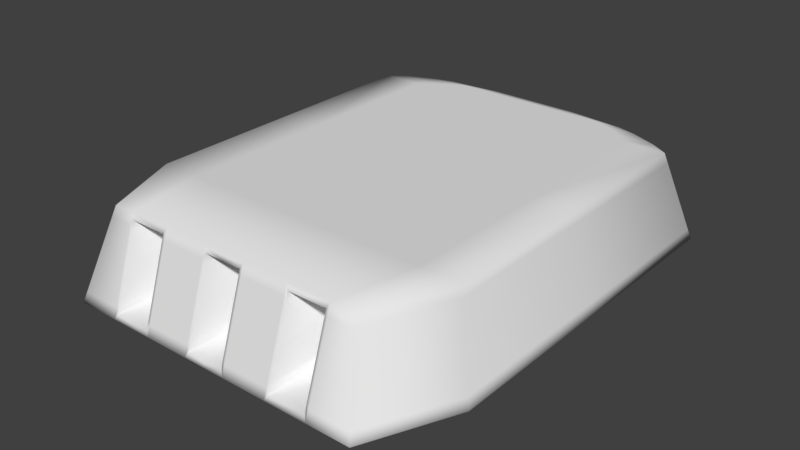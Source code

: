 # Source: bigTurret00.blend  (saved by Blender 2.78.0; exported with 4.5.12 LTS)
import bpy
from mathutils import Matrix  # noqa: F401  (used for matrix-valued properties, if any)

bpy.ops.wm.read_factory_settings(use_empty=True)
scene = bpy.context.scene
scene.name = 'Scene'

# ---- collections
col_collection_1 = bpy.data.collections.new('Collection 1'); scene.collection.children.link(col_collection_1)

# ---- world
world_world = bpy.data.worlds.new('World'); scene.world = world_world
world_world.color = (0.05088, 0.05088, 0.05088)
world_world.use_sun_shadow = False
world_world.sun_shadow_jitter_overblur = 0.0
world_world.cycles.sampling_method = 'MANUAL'

# ---- meshes
me_plane_001 = bpy.data.meshes.new('Plane.001')
me_plane_001.from_pydata([(0.2698, 0.6052, 0.3023), (0.3135, 0.6721, 0.07061), (0.3873, 0.5617, 0.3023), (0.3198, 0.5907, 0.3023), (0.3717, 0.6552, 0.07061), (0.4501, 0.6216, 0.07061), (0.118, 0.6197, 0.3023), (0.1372, 0.6889, 0.07061), (0.4344, 0.5327, 0.3023), (0.3465, -0.4878, 0.3023), (0.5049, 0.5879, 0.07061), (0.4027, -0.5668, 0.07061), (0.3714, 0.3941, 0.07061), (0.3714, -0.3487, 0.07061), (0.3714, 0.3941, -4.172e-07), (0.3714, -0.3487, -4.172e-07), (0.4506, -0.2896, 0.2491), (0.4425, -0.2825, 0.2757), (0.3714, -0.2559, -4.172e-07), (0.3714, -0.2559, 0.07061), (0.5049, -0.3376, 0.07061), (0.4344, -0.2753, 0.3023), (0.0912, 0.6276, 0.2757), (0.09287, 0.6356, 0.2491), (0.4506, 0.5454, 0.2491), (0.4425, 0.539, 0.2757), (0.4017, 0.5754, 0.2491), (0.3945, 0.5686, 0.2757), (0.1914, 0.5728, 0.07061), (0.3414, 0.6011, 0.07061), (0.1579, 0.3941, -4.172e-07), (0.2817, 0.3941, -4.172e-07), (0.1579, -0.3487, -4.172e-07), (0.2817, -0.3487, -4.172e-07), (0.2425, 0.5907, 0.3023), (0.136, 0.5907, 0.3023), (0.2938, 0.5617, 0.3023), (0.1647, 0.5617, 0.3023), (0.05019, 0.6197, 0.3023), (0.08953, 0.6197, 0.3023), (0.05833, 0.6889, 0.07061), (0.1041, 0.6889, 0.07061), (0.1847, 0.5327, 0.3023), (0.3295, 0.5327, 0.3023), (0.1836, -0.4927, 0.2881), (0.2833, -0.4927, 0.2881), (0.2147, 0.5391, 0.07061), (0.383, 0.5674, 0.07061), (0.1836, -0.562, 0.08481), (0.2833, -0.562, 0.08481), (0.1579, 0.3941, 0.07061), (0.2817, 0.3941, 0.07061), (0.1579, -0.3487, 0.07061), (0.2817, -0.3487, 0.07061), (0.158, 0.6064, 0.07061), (0.2819, 0.6347, 0.07061), (0.2046, 0.6052, 0.3023), (0.1147, 0.6052, 0.3023), (0.1333, 0.6233, 0.07061), (0.2378, 0.6516, 0.07061), (0.1847, -0.2753, 0.3023), (0.3295, -0.2753, 0.3023), (0.04989, -0.3487, -4.172e-07), (0.04989, 0.3941, -4.172e-07), (0.04989, -0.3487, 0.07061), (0.04989, 0.3941, 0.07061), (0.04989, -0.562, 0.08481), (0.04989, 0.5114, 0.07061), (0.04989, -0.4927, 0.2881), (0.04989, 0.5327, 0.3023), (0.04989, 0.6889, 0.07061), (0.04989, 0.6197, 0.3023), (0.04989, 0.5617, 0.3023), (0.04989, 0.5907, 0.3023), (0.04989, 0.5462, 0.07061), (0.04989, 0.5818, 0.07061), (0.04989, 0.6052, 0.3023), (0.04989, 0.6008, 0.07061), (0.04989, -0.2753, 0.3023), (0.1202, 0.6276, 0.2757), (0.1224, 0.6356, 0.2491), (0.2748, 0.6129, 0.2757), (0.2798, 0.6205, 0.2491), (0.3317, 0.6055, 0.2491), (0.3257, 0.5981, 0.2757), (0.1768, -0.4878, 0.3023), (0.2901, -0.4878, 0.3023), (0.1768, -0.5668, 0.07061), (0.2901, -0.5668, 0.07061), (0.05668, -0.4878, 0.3023), (0.05668, -0.5668, 0.07061), (0.1836, -0.3225, 0.2881), (0.2833, -0.3225, 0.2881), (0.1836, -0.3918, 0.08481), (0.2833, -0.3918, 0.08481), (0.04989, -0.3918, 0.08481), (0.04989, -0.3225, 0.2881), (0.2848, 0.6282, 0.2225), (0.2985, 0.649, 0.1504), (0.3376, 0.6129, 0.2225), (0.3538, 0.633, 0.1504), (0.4089, 0.5823, 0.2225), (0.4285, 0.6009, 0.1504), (0.1306, 0.6651, 0.1504), (0.1246, 0.6435, 0.2225), (0.4587, 0.5517, 0.2225), (0.4807, 0.5689, 0.1504), (0.3658, -0.5149, 0.2228), (0.3835, -0.5397, 0.1501), (0.4807, -0.3161, 0.1504), (0.4587, -0.2968, 0.2225), (0.05553, 0.6651, 0.1504), (0.05299, 0.6435, 0.2225), (0.09906, 0.6651, 0.1504), (0.09454, 0.6435, 0.2225), (0.2833, -0.5149, 0.2228), (0.2833, -0.5397, 0.1501), (0.1768, -0.5397, 0.1501), (0.1768, -0.5149, 0.2228), (0.04989, 0.6435, 0.2225), (0.04989, 0.6651, 0.1504), (0.05668, -0.5149, 0.2228), (0.05668, -0.5397, 0.1501), (0.1836, -0.5149, 0.2228), (0.1836, -0.5397, 0.1501), (0.2901, -0.5149, 0.2228), (0.2901, -0.5397, 0.1501), (0.04989, -0.5149, 0.2228), (0.04989, -0.5397, 0.1501), (0.2833, -0.3924, 0.1579), (0.2833, -0.3676, 0.2306), (0.1836, -0.3924, 0.1579), (0.1836, -0.3676, 0.2306), (0.04989, -0.3924, 0.1579), (0.04989, -0.3676, 0.2306), (0.3594, -0.5059, 0.2493), (0.3529, -0.4969, 0.2758), (0.2901, -0.4969, 0.2758), (0.2901, -0.5059, 0.2493), (0.05206, 0.6356, 0.2491), (0.05112, 0.6276, 0.2757), (0.04989, 0.6356, 0.2491), (0.04989, 0.6276, 0.2757), (0.2833, -0.5075, 0.2446), (0.2833, -0.5001, 0.2664), (0.2833, -0.3401, 0.271), (0.2833, -0.3552, 0.2518), (0.1768, -0.5059, 0.2493), (0.1768, -0.4969, 0.2758), (0.05668, -0.4969, 0.2758), (0.05668, -0.5059, 0.2493), (0.1836, -0.5075, 0.2446), (0.1836, -0.5001, 0.2664), (0.04989, -0.5001, 0.2664), (0.04989, -0.5075, 0.2446), (0.1836, -0.3552, 0.2518), (0.1836, -0.3401, 0.271), (0.04989, -0.3401, 0.271), (0.04989, -0.3552, 0.2518), (0.4733, -0.3097, 0.1745), (0.466, -0.3032, 0.1985), (0.3717, -0.5232, 0.1986), (0.3776, -0.5315, 0.1743), (0.2894, 0.6352, 0.1985), (0.2939, 0.6421, 0.1745), (0.1286, 0.6579, 0.1745), (0.1266, 0.6507, 0.1985), (0.09755, 0.6579, 0.1745), (0.09604, 0.6507, 0.1985), (0.343, 0.6196, 0.1985), (0.3484, 0.6263, 0.1745), (0.4154, 0.5885, 0.1985), (0.422, 0.5947, 0.1745), (0.466, 0.5574, 0.1985), (0.4733, 0.5632, 0.1745), (0.1836, -0.5232, 0.1986), (0.1836, -0.5315, 0.1743), (0.1836, -0.389, 0.1838), (0.1836, -0.3807, 0.208), (0.05468, 0.6579, 0.1745), (0.05384, 0.6507, 0.1985), (0.2901, -0.5232, 0.1986), (0.2901, -0.5315, 0.1743), (0.04989, 0.6507, 0.1985), (0.04989, 0.6579, 0.1745), (0.1768, -0.5315, 0.1743), (0.1768, -0.5232, 0.1986), (0.05668, -0.5232, 0.1986), (0.05668, -0.5315, 0.1743), (0.2833, -0.5232, 0.1986), (0.2833, -0.5315, 0.1743), (0.04989, -0.5232, 0.1986), (0.04989, -0.5315, 0.1743), (0.2833, -0.389, 0.1838), (0.2833, -0.3807, 0.208), (0.04989, -0.389, 0.1838), (0.04989, -0.3807, 0.208), (0.3035, 0.6567, 0.1238), (0.3085, 0.6644, 0.09721), (0.135, 0.681, 0.09721), (0.1328, 0.673, 0.1238), (0.3598, 0.6404, 0.1238), (0.3657, 0.6478, 0.09721), (0.4357, 0.6078, 0.1238), (0.4429, 0.6147, 0.09721), (0.4887, 0.5752, 0.1238), (0.4968, 0.5815, 0.09721), (0.1024, 0.681, 0.09721), (0.1007, 0.673, 0.1238), (0.4887, -0.3233, 0.1238), (0.4968, -0.3304, 0.09721), (0.3899, -0.5488, 0.1236), (0.3963, -0.5578, 0.0971), (0.2901, -0.5488, 0.1236), (0.2901, -0.5578, 0.0971), (0.0574, 0.681, 0.09721), (0.05646, 0.673, 0.1238), (0.04989, 0.681, 0.09721), (0.04989, 0.673, 0.1238), (0.2833, -0.5471, 0.1283), (0.2833, -0.5546, 0.1066), (0.2833, -0.3958, 0.1335), (0.2833, -0.3956, 0.1091), (0.1836, -0.5546, 0.1066), (0.1836, -0.5471, 0.1283), (0.1768, -0.5488, 0.1236), (0.1768, -0.5578, 0.0971), (0.05668, -0.5488, 0.1236), (0.05668, -0.5578, 0.0971), (0.04989, -0.5471, 0.1283), (0.04989, -0.5546, 0.1066), (0.1836, -0.3956, 0.1091), (0.1836, -0.3958, 0.1335), (0.04989, -0.3958, 0.1335), (0.04989, -0.3956, 0.1091), (0.4344, 0.1287, 0.3023), (0.5049, 0.1252, 0.07061), (0.3714, 0.06909, 0.07061), (0.3714, 0.06909, -4.172e-07), (0.1847, 0.1287, 0.3023), (0.3295, 0.1287, 0.3023), (0.04989, 0.1287, 0.3023), (0.4425, 0.1283, 0.2757), (0.4506, 0.1279, 0.2491), (0.4587, 0.1275, 0.2225), (0.4807, 0.1264, 0.1504), (0.466, 0.1271, 0.1985), (0.4733, 0.1267, 0.1745), (0.4968, 0.1256, 0.09721), (0.4887, 0.126, 0.1238), (-0.2698, 0.6052, 0.3023), (-0.3135, 0.6721, 0.07061), (-0.3873, 0.5617, 0.3023), (-0.3198, 0.5907, 0.3023), (-0.3717, 0.6552, 0.07061), (-0.4501, 0.6216, 0.07061), (-0.118, 0.6197, 0.3023), (-0.1372, 0.6889, 0.07061), (-0.4344, 0.5327, 0.3023), (-0.3465, -0.4878, 0.3023), (-0.5049, 0.5879, 0.07061), (-0.4027, -0.5668, 0.07061), (-0.3714, 0.3941, 0.07061), (-0.3714, -0.3487, 0.07061), (-0.3714, 0.3941, -4.172e-07), (-0.3714, -0.3487, -4.172e-07), (-0.4506, -0.2896, 0.2491), (-0.4425, -0.2825, 0.2757), (-0.3714, -0.2559, -4.172e-07), (-0.3714, -0.2559, 0.07061), (-0.5049, -0.3376, 0.07061), (-0.4344, -0.2753, 0.3023), (-0.0912, 0.6276, 0.2757), (-0.09287, 0.6356, 0.2491), (-0.4506, 0.5454, 0.2491), (-0.4425, 0.539, 0.2757), (-0.4017, 0.5754, 0.2491), (-0.3945, 0.5686, 0.2757), (-0.1914, 0.5728, 0.07061), (-0.3414, 0.6011, 0.07061), (-0.1579, 0.3941, -4.172e-07), (-0.2817, 0.3941, -4.172e-07), (-0.1579, -0.3487, -4.172e-07), (-0.2817, -0.3487, -4.172e-07), (-0.2425, 0.5907, 0.3023), (-0.136, 0.5907, 0.3023), (-0.2938, 0.5617, 0.3023), (-0.1647, 0.5617, 0.3023), (-0.05019, 0.6197, 0.3023), (-0.08953, 0.6197, 0.3023), (-0.05833, 0.6889, 0.07061), (-0.1041, 0.6889, 0.07061), (-0.1847, 0.5327, 0.3023), (-0.3295, 0.5327, 0.3023), (-0.1836, -0.4927, 0.2881), (-0.2833, -0.4927, 0.2881), (-0.2147, 0.5391, 0.07061), (-0.383, 0.5674, 0.07061), (-0.1836, -0.562, 0.08481), (-0.2833, -0.562, 0.08481), (-0.1579, 0.3941, 0.07061), (-0.2817, 0.3941, 0.07061), (-0.1579, -0.3487, 0.07061), (-0.2817, -0.3487, 0.07061), (-0.158, 0.6064, 0.07061), (-0.2819, 0.6347, 0.07061), (-0.2046, 0.6052, 0.3023), (-0.1147, 0.6052, 0.3023), (-0.1333, 0.6233, 0.07061), (-0.2378, 0.6516, 0.07061), (-0.1847, -0.2753, 0.3023), (-0.3295, -0.2753, 0.3023), (-0.04989, -0.3487, -4.172e-07), (-0.04989, 0.3941, -4.172e-07), (-0.04989, -0.3487, 0.07061), (-0.04989, 0.3941, 0.07061), (-0.04989, -0.562, 0.08481), (-0.04989, 0.5114, 0.07061), (-0.04989, -0.4927, 0.2881), (-0.04989, 0.5327, 0.3023), (-0.04989, 0.6889, 0.07061), (-0.04989, 0.6197, 0.3023), (-0.04989, 0.5617, 0.3023), (-0.04989, 0.5907, 0.3023), (-0.04989, 0.5462, 0.07061), (-0.04989, 0.5818, 0.07061), (-0.04989, 0.6052, 0.3023), (-0.04989, 0.6008, 0.07061), (-0.04989, -0.2753, 0.3023), (-0.1202, 0.6276, 0.2757), (-0.1224, 0.6356, 0.2491), (-0.2748, 0.6129, 0.2757), (-0.2798, 0.6205, 0.2491), (-0.3317, 0.6055, 0.2491), (-0.3257, 0.5981, 0.2757), (-0.1768, -0.4878, 0.3023), (-0.2901, -0.4878, 0.3023), (-0.1768, -0.5668, 0.07061), (-0.2901, -0.5668, 0.07061), (-0.05668, -0.4878, 0.3023), (-0.05668, -0.5668, 0.07061), (-0.1836, -0.3225, 0.2881), (-0.2833, -0.3225, 0.2881), (-0.1836, -0.3918, 0.08481), (-0.2833, -0.3918, 0.08481), (-0.04989, -0.3918, 0.08481), (-0.04989, -0.3225, 0.2881), (-0.2848, 0.6282, 0.2225), (-0.2985, 0.649, 0.1504), (-0.3376, 0.6129, 0.2225), (-0.3538, 0.633, 0.1504), (-0.4089, 0.5823, 0.2225), (-0.4285, 0.6009, 0.1504), (-0.1306, 0.6651, 0.1504), (-0.1246, 0.6435, 0.2225), (-0.4587, 0.5517, 0.2225), (-0.4807, 0.5689, 0.1504), (-0.3658, -0.5149, 0.2228), (-0.3835, -0.5397, 0.1501), (-0.4807, -0.3161, 0.1504), (-0.4587, -0.2968, 0.2225), (-0.05553, 0.6651, 0.1504), (-0.05299, 0.6435, 0.2225), (-0.09906, 0.6651, 0.1504), (-0.09454, 0.6435, 0.2225), (-0.2833, -0.5149, 0.2228), (-0.2833, -0.5397, 0.1501), (-0.1768, -0.5397, 0.1501), (-0.1768, -0.5149, 0.2228), (-0.04989, 0.6435, 0.2225), (-0.04989, 0.6651, 0.1504), (-0.05668, -0.5149, 0.2228), (-0.05668, -0.5397, 0.1501), (-0.1836, -0.5149, 0.2228), (-0.1836, -0.5397, 0.1501), (-0.2901, -0.5149, 0.2228), (-0.2901, -0.5397, 0.1501), (-0.04989, -0.5149, 0.2228), (-0.04989, -0.5397, 0.1501), (-0.2833, -0.3924, 0.1579), (-0.2833, -0.3676, 0.2306), (-0.1836, -0.3924, 0.1579), (-0.1836, -0.3676, 0.2306), (-0.04989, -0.3924, 0.1579), (-0.04989, -0.3676, 0.2306), (-0.3594, -0.5059, 0.2493), (-0.3529, -0.4969, 0.2758), (-0.2901, -0.4969, 0.2758), (-0.2901, -0.5059, 0.2493), (-0.05206, 0.6356, 0.2491), (-0.05112, 0.6276, 0.2757), (-0.04989, 0.6356, 0.2491), (-0.04989, 0.6276, 0.2757), (-0.2833, -0.5075, 0.2446), (-0.2833, -0.5001, 0.2664), (-0.2833, -0.3401, 0.271), (-0.2833, -0.3552, 0.2518), (-0.1768, -0.5059, 0.2493), (-0.1768, -0.4969, 0.2758), (-0.05668, -0.4969, 0.2758), (-0.05668, -0.5059, 0.2493), (-0.1836, -0.5075, 0.2446), (-0.1836, -0.5001, 0.2664), (-0.04989, -0.5001, 0.2664), (-0.04989, -0.5075, 0.2446), (-0.1836, -0.3552, 0.2518), (-0.1836, -0.3401, 0.271), (-0.04989, -0.3401, 0.271), (-0.04989, -0.3552, 0.2518), (-0.4733, -0.3097, 0.1745), (-0.466, -0.3032, 0.1985), (-0.3717, -0.5232, 0.1986), (-0.3776, -0.5315, 0.1743), (-0.2894, 0.6352, 0.1985), (-0.2939, 0.6421, 0.1745), (-0.1286, 0.6579, 0.1745), (-0.1266, 0.6507, 0.1985), (-0.09755, 0.6579, 0.1745), (-0.09604, 0.6507, 0.1985), (-0.343, 0.6196, 0.1985), (-0.3484, 0.6263, 0.1745), (-0.4154, 0.5885, 0.1985), (-0.422, 0.5947, 0.1745), (-0.466, 0.5574, 0.1985), (-0.4733, 0.5632, 0.1745), (-0.1836, -0.5232, 0.1986), (-0.1836, -0.5315, 0.1743), (-0.1836, -0.389, 0.1838), (-0.1836, -0.3807, 0.208), (-0.05468, 0.6579, 0.1745), (-0.05384, 0.6507, 0.1985), (-0.2901, -0.5232, 0.1986), (-0.2901, -0.5315, 0.1743), (-0.04989, 0.6507, 0.1985), (-0.04989, 0.6579, 0.1745), (-0.1768, -0.5315, 0.1743), (-0.1768, -0.5232, 0.1986), (-0.05668, -0.5232, 0.1986), (-0.05668, -0.5315, 0.1743), (-0.2833, -0.5232, 0.1986), (-0.2833, -0.5315, 0.1743), (-0.04989, -0.5232, 0.1986), (-0.04989, -0.5315, 0.1743), (-0.2833, -0.389, 0.1838), (-0.2833, -0.3807, 0.208), (-0.04989, -0.389, 0.1838), (-0.04989, -0.3807, 0.208), (-0.3035, 0.6567, 0.1238), (-0.3085, 0.6644, 0.09721), (-0.135, 0.681, 0.09721), (-0.1328, 0.673, 0.1238), (-0.3598, 0.6404, 0.1238), (-0.3657, 0.6478, 0.09721), (-0.4357, 0.6078, 0.1238), (-0.4429, 0.6147, 0.09721), (-0.4887, 0.5752, 0.1238), (-0.4968, 0.5815, 0.09721), (-0.1024, 0.681, 0.09721), (-0.1007, 0.673, 0.1238), (-0.4887, -0.3233, 0.1238), (-0.4968, -0.3304, 0.09721), (-0.3899, -0.5488, 0.1236), (-0.3963, -0.5578, 0.0971), (-0.2901, -0.5488, 0.1236), (-0.2901, -0.5578, 0.0971), (-0.0574, 0.681, 0.09721), (-0.05646, 0.673, 0.1238), (-0.04989, 0.681, 0.09721), (-0.04989, 0.673, 0.1238), (-0.2833, -0.5471, 0.1283), (-0.2833, -0.5546, 0.1066), (-0.2833, -0.3958, 0.1335), (-0.2833, -0.3956, 0.1091), (-0.1836, -0.5546, 0.1066), (-0.1836, -0.5471, 0.1283), (-0.1768, -0.5488, 0.1236), (-0.1768, -0.5578, 0.0971), (-0.05668, -0.5488, 0.1236), (-0.05668, -0.5578, 0.0971), (-0.04989, -0.5471, 0.1283), (-0.04989, -0.5546, 0.1066), (-0.1836, -0.3956, 0.1091), (-0.1836, -0.3958, 0.1335), (-0.04989, -0.3958, 0.1335), (-0.04989, -0.3956, 0.1091), (0.0, -0.3401, 0.271), (0.0, 0.6276, 0.2757), (0.0, -0.3552, 0.2518), (0.0, 0.6356, 0.2491), (0.0, 0.5818, 0.07061), (0.0, 0.6008, 0.07061), (0.0, 0.5907, 0.3023), (0.0, 0.6052, 0.3023), (0.0, 0.5462, 0.07061), (0.0, 0.5114, 0.07061), (0.0, 0.5617, 0.3023), (0.0, 0.5327, 0.3023), (0.0, 0.6197, 0.3023), (0.0, 0.6889, 0.07061), (0.0, -0.2753, 0.3023), (0.0, -0.4878, 0.3023), (0.0, 0.3941, 0.07061), (0.0, -0.3487, 0.07061), (0.0, -0.5668, 0.07061), (0.0, 0.3941, -4.172e-07), (0.0, -0.3487, -4.172e-07), (0.0, -0.4927, 0.2881), (0.0, -0.562, 0.08481), (0.0, -0.3225, 0.2881), (0.0, -0.3918, 0.08481), (0.0, 0.6651, 0.1504), (0.0, 0.6435, 0.2225), (0.0, -0.3924, 0.1579), (0.0, -0.3676, 0.2306), (0.0, -0.389, 0.1838), (0.0, -0.3807, 0.208), (0.0, 0.6579, 0.1745), (0.0, 0.6507, 0.1985), (0.0, -0.3956, 0.1091), (0.0, -0.3958, 0.1335), (0.0, 0.681, 0.09721), (0.0, 0.673, 0.1238), (0.0, 0.1287, 0.3023), (-0.4344, 0.1287, 0.3023), (-0.5049, 0.1252, 0.07061), (-0.3714, 0.06909, 0.07061), (-0.3714, 0.06909, -4.172e-07), (-0.1847, 0.1287, 0.3023), (-0.3295, 0.1287, 0.3023), (-0.04989, 0.1287, 0.3023), (-0.4425, 0.1283, 0.2757), (-0.4506, 0.1279, 0.2491), (-0.4587, 0.1275, 0.2225), (-0.4807, 0.1264, 0.1504), (-0.466, 0.1271, 0.1985), (-0.4733, 0.1267, 0.1745), (-0.4968, 0.1256, 0.09721), (-0.4887, 0.126, 0.1238)], [], [(43, 8, 2, 36), (56, 0, 6, 39), (139, 112, 119, 141), (82, 97, 104, 80), (220, 49, 88, 214), (61, 86, 9, 21), (54, 75, 77, 58), (50, 65, 67, 46), (34, 3, 0, 56), (53, 13, 11, 88), (28, 74, 75, 54), (30, 63, 65, 50), (46, 67, 74, 28), (36, 2, 3, 34), (33, 15, 13, 53), (24, 105, 101, 26), (73, 35, 57, 76), (241, 239, 42, 69), (76, 57, 38, 71), (208, 113, 103, 200), (72, 37, 35, 73), (78, 89, 85, 60), (80, 104, 114, 23), (249, 205, 106, 245), (237, 12, 10, 236), (64, 52, 87, 90), (62, 32, 52, 64), (238, 14, 12, 237), (213, 211, 108, 126), (240, 235, 8, 43), (227, 225, 117, 122), (13, 19, 20, 11), (15, 18, 19, 13), (216, 111, 113, 208), (17, 21, 9, 136), (202, 4, 1, 198), (152, 44, 85, 148), (198, 1, 7, 199), (204, 5, 4, 202), (206, 10, 5, 204), (26, 101, 99, 83), (136, 9, 86, 137), (4, 55, 59, 1), (55, 54, 58, 59), (69, 42, 37, 72), (239, 240, 43, 42), (42, 43, 36, 37), (57, 56, 39, 38), (60, 85, 86, 61), (209, 109, 108, 211), (229, 128, 133, 233), (35, 34, 56, 57), (52, 53, 88, 87), (37, 36, 34, 35), (32, 33, 53, 52), (5, 29, 55, 4), (29, 28, 54, 55), (10, 47, 29, 5), (47, 46, 28, 29), (1, 59, 41, 7), (59, 58, 40, 41), (218, 120, 111, 216), (58, 77, 70, 40), (23, 114, 112, 139), (12, 51, 47, 10), (51, 50, 46, 47), (14, 31, 51, 12), (31, 30, 50, 51), (489, 490, 77, 75), (493, 489, 75, 74), (494, 493, 74, 67), (490, 498, 70, 77), (521, 510, 120, 218), (501, 494, 67, 65), (504, 501, 65, 63), (151, 123, 132, 155), (242, 25, 8, 235), (223, 48, 93, 231), (44, 45, 86, 85), (49, 48, 87, 88), (148, 85, 89, 149), (144, 45, 92, 145), (219, 116, 129, 221), (486, 497, 71, 142), (230, 66, 90, 228), (506, 68, 89, 500), (145, 92, 91, 156), (45, 144, 137, 86), (232, 221, 129, 131), (83, 99, 97, 82), (45, 44, 91, 92), (154, 127, 121, 150), (48, 49, 94, 93), (507, 66, 95, 509), (153, 68, 96, 157), (224, 124, 117, 225), (143, 115, 125, 138), (159, 162, 108, 109), (163, 166, 104, 97), (167, 165, 103, 113), (169, 163, 97, 99), (171, 169, 99, 101), (173, 171, 101, 105), (247, 159, 109, 245), (175, 178, 132, 123), (179, 167, 113, 111), (162, 182, 126, 108), (185, 188, 122, 117), (184, 179, 111, 120), (176, 185, 117, 124), (182, 190, 116, 126), (191, 187, 121, 127), (193, 177, 131, 129), (515, 196, 134, 513), (196, 191, 127, 134), (190, 193, 129, 116), (144, 143, 138, 137), (127, 154, 158, 134), (154, 153, 157, 158), (68, 153, 149, 89), (153, 154, 150, 149), (3, 84, 81, 0), (84, 83, 82, 81), (130, 146, 155, 132), (146, 145, 156, 155), (511, 488, 141, 119), (488, 486, 142, 141), (115, 143, 146, 130), (143, 144, 145, 146), (118, 147, 150, 121), (147, 148, 149, 150), (244, 105, 24, 243), (243, 24, 25, 242), (44, 152, 156, 91), (152, 151, 155, 156), (39, 22, 140, 38), (22, 23, 139, 140), (107, 135, 138, 125), (135, 136, 137, 138), (2, 27, 84, 3), (27, 26, 83, 84), (123, 151, 147, 118), (151, 152, 148, 147), (110, 16, 135, 107), (16, 17, 136, 135), (38, 140, 142, 71), (140, 139, 141, 142), (0, 81, 79, 6), (81, 82, 80, 79), (8, 25, 27, 2), (25, 24, 26, 27), (6, 79, 22, 39), (79, 80, 23, 22), (115, 130, 194, 189), (189, 194, 193, 190), (133, 128, 192, 195), (195, 192, 191, 196), (512, 133, 195, 514), (514, 195, 196, 515), (130, 132, 178, 194), (194, 178, 177, 193), (128, 122, 188, 192), (192, 188, 187, 191), (125, 115, 189, 181), (181, 189, 190, 182), (123, 118, 186, 175), (175, 186, 185, 176), (119, 112, 180, 183), (183, 180, 179, 184), (118, 121, 187, 186), (186, 187, 188, 185), (107, 125, 181, 161), (161, 181, 182, 162), (112, 114, 168, 180), (180, 168, 167, 179), (124, 131, 177, 176), (176, 177, 178, 175), (244, 110, 160, 246), (246, 160, 159, 247), (106, 102, 172, 174), (174, 172, 171, 173), (102, 100, 170, 172), (172, 170, 169, 171), (100, 98, 164, 170), (170, 164, 163, 169), (114, 104, 166, 168), (168, 166, 165, 167), (98, 103, 165, 164), (164, 165, 166, 163), (110, 107, 161, 160), (160, 161, 162, 159), (48, 223, 226, 87), (223, 224, 225, 226), (93, 94, 222, 231), (231, 222, 221, 232), (128, 229, 227, 122), (229, 230, 228, 227), (49, 220, 222, 94), (220, 219, 221, 222), (124, 224, 232, 131), (224, 223, 231, 232), (498, 520, 217, 70), (520, 521, 218, 217), (70, 217, 215, 40), (217, 218, 216, 215), (66, 230, 234, 95), (230, 229, 233, 234), (20, 210, 212, 11), (210, 209, 211, 212), (106, 205, 203, 102), (205, 206, 204, 203), (102, 203, 201, 100), (203, 204, 202, 201), (98, 197, 200, 103), (197, 198, 199, 200), (100, 201, 197, 98), (201, 202, 198, 197), (40, 215, 207, 41), (215, 216, 208, 207), (90, 87, 226, 228), (228, 226, 225, 227), (88, 11, 212, 214), (214, 212, 211, 213), (116, 219, 213, 126), (219, 220, 214, 213), (41, 207, 199, 7), (207, 208, 200, 199), (236, 10, 206, 248), (248, 206, 205, 249), (234, 233, 519, 518), (95, 234, 518, 509), (184, 516, 517, 183), (120, 510, 516, 184), (158, 157, 485, 487), (134, 158, 487, 513), (183, 517, 511, 119), (68, 506, 508, 96), (233, 133, 512, 519), (157, 96, 508, 485), (66, 507, 503, 90), (89, 78, 499, 500), (62, 64, 502, 505), (64, 90, 503, 502), (241, 69, 496, 522), (76, 71, 497, 492), (69, 72, 495, 496), (72, 73, 491, 495), (73, 76, 492, 491), (78, 241, 522, 499), (210, 248, 249, 209), (20, 236, 248, 210), (173, 246, 247, 174), (105, 244, 246, 173), (16, 243, 242, 17), (110, 244, 243, 16), (174, 247, 245, 106), (17, 242, 235, 21), (60, 61, 240, 239), (61, 21, 235, 240), (18, 238, 237, 19), (19, 237, 236, 20), (209, 249, 245, 109), (78, 60, 239, 241), (293, 286, 252, 258), (306, 289, 256, 250), (389, 391, 369, 362), (332, 330, 354, 347), (470, 464, 338, 299), (311, 271, 259, 336), (304, 308, 327, 325), (300, 296, 317, 315), (284, 306, 250, 253), (303, 338, 261, 263), (278, 304, 325, 324), (280, 300, 315, 313), (296, 278, 324, 317), (286, 284, 253, 252), (283, 303, 263, 265), (274, 276, 351, 355), (323, 326, 307, 285), (529, 319, 292, 527), (326, 321, 288, 307), (458, 450, 353, 363), (322, 323, 285, 287), (328, 310, 335, 339), (330, 273, 364, 354), (537, 533, 356, 455), (525, 524, 260, 262), (314, 340, 337, 302), (312, 314, 302, 282), (526, 525, 262, 264), (463, 376, 358, 461), (528, 293, 258, 523), (477, 372, 367, 475), (263, 261, 270, 269), (265, 263, 269, 268), (466, 458, 363, 361), (267, 386, 259, 271), (452, 448, 251, 254), (402, 398, 335, 294), (448, 449, 257, 251), (454, 452, 254, 255), (456, 454, 255, 260), (276, 333, 349, 351), (386, 387, 336, 259), (254, 251, 309, 305), (305, 309, 308, 304), (319, 322, 287, 292), (527, 292, 293, 528), (292, 287, 286, 293), (307, 288, 289, 306), (310, 311, 336, 335), (459, 461, 358, 359), (479, 483, 383, 378), (285, 307, 306, 284), (302, 337, 338, 303), (287, 285, 284, 286), (282, 302, 303, 283), (255, 254, 305, 279), (279, 305, 304, 278), (260, 255, 279, 297), (297, 279, 278, 296), (251, 257, 291, 309), (309, 291, 290, 308), (468, 466, 361, 370), (308, 290, 320, 327), (273, 389, 362, 364), (262, 260, 297, 301), (301, 297, 296, 300), (264, 262, 301, 281), (281, 301, 300, 280), (489, 325, 327, 490), (493, 324, 325, 489), (494, 317, 324, 493), (490, 327, 320, 498), (521, 468, 370, 510), (501, 315, 317, 494), (504, 313, 315, 501), (401, 405, 382, 373), (530, 523, 258, 275), (473, 481, 343, 298), (294, 335, 336, 295), (299, 338, 337, 298), (398, 399, 339, 335), (394, 395, 342, 295), (469, 471, 379, 366), (486, 392, 321, 497), (480, 478, 340, 316), (506, 500, 339, 318), (395, 406, 341, 342), (295, 336, 387, 394), (482, 381, 379, 471), (333, 332, 347, 349), (295, 342, 341, 294), (404, 400, 371, 377), (298, 343, 344, 299), (507, 509, 345, 316), (403, 407, 346, 318), (474, 475, 367, 374), (393, 388, 375, 365), (409, 359, 358, 412), (413, 347, 354, 416), (417, 363, 353, 415), (419, 349, 347, 413), (421, 351, 349, 419), (423, 355, 351, 421), (535, 533, 359, 409), (425, 373, 382, 428), (429, 361, 363, 417), (412, 358, 376, 432), (435, 367, 372, 438), (434, 370, 361, 429), (426, 374, 367, 435), (432, 376, 366, 440), (441, 377, 371, 437), (443, 379, 381, 427), (515, 513, 384, 446), (446, 384, 377, 441), (440, 366, 379, 443), (394, 387, 388, 393), (377, 384, 408, 404), (404, 408, 407, 403), (318, 339, 399, 403), (403, 399, 400, 404), (253, 250, 331, 334), (334, 331, 332, 333), (380, 382, 405, 396), (396, 405, 406, 395), (511, 369, 391, 488), (488, 391, 392, 486), (365, 380, 396, 393), (393, 396, 395, 394), (368, 371, 400, 397), (397, 400, 399, 398), (532, 531, 274, 355), (531, 530, 275, 274), (294, 341, 406, 402), (402, 406, 405, 401), (289, 288, 390, 272), (272, 390, 389, 273), (357, 375, 388, 385), (385, 388, 387, 386), (252, 253, 334, 277), (277, 334, 333, 276), (373, 368, 397, 401), (401, 397, 398, 402), (360, 357, 385, 266), (266, 385, 386, 267), (288, 321, 392, 390), (390, 392, 391, 389), (250, 256, 329, 331), (331, 329, 330, 332), (258, 252, 277, 275), (275, 277, 276, 274), (256, 289, 272, 329), (329, 272, 273, 330), (365, 439, 444, 380), (439, 440, 443, 444), (383, 445, 442, 378), (445, 446, 441, 442), (512, 514, 445, 383), (514, 515, 446, 445), (380, 444, 428, 382), (444, 443, 427, 428), (378, 442, 438, 372), (442, 441, 437, 438), (375, 431, 439, 365), (431, 432, 440, 439), (373, 425, 436, 368), (425, 426, 435, 436), (369, 433, 430, 362), (433, 434, 429, 430), (368, 436, 437, 371), (436, 435, 438, 437), (357, 411, 431, 375), (411, 412, 432, 431), (362, 430, 418, 364), (430, 429, 417, 418), (374, 426, 427, 381), (426, 425, 428, 427), (532, 534, 410, 360), (534, 535, 409, 410), (356, 424, 422, 352), (424, 423, 421, 422), (352, 422, 420, 350), (422, 421, 419, 420), (350, 420, 414, 348), (420, 419, 413, 414), (364, 418, 416, 354), (418, 417, 415, 416), (348, 414, 415, 353), (414, 413, 416, 415), (360, 410, 411, 357), (410, 409, 412, 411), (298, 337, 476, 473), (473, 476, 475, 474), (343, 481, 472, 344), (481, 482, 471, 472), (378, 372, 477, 479), (479, 477, 478, 480), (299, 344, 472, 470), (470, 472, 471, 469), (374, 381, 482, 474), (474, 482, 481, 473), (498, 320, 467, 520), (520, 467, 468, 521), (320, 290, 465, 467), (467, 465, 466, 468), (316, 345, 484, 480), (480, 484, 483, 479), (270, 261, 462, 460), (460, 462, 461, 459), (356, 352, 453, 455), (455, 453, 454, 456), (352, 350, 451, 453), (453, 451, 452, 454), (348, 353, 450, 447), (447, 450, 449, 448), (350, 348, 447, 451), (451, 447, 448, 452), (290, 291, 457, 465), (465, 457, 458, 466), (340, 478, 476, 337), (478, 477, 475, 476), (338, 464, 462, 261), (464, 463, 461, 462), (366, 376, 463, 469), (469, 463, 464, 470), (291, 257, 449, 457), (457, 449, 450, 458), (524, 536, 456, 260), (536, 537, 455, 456), (484, 518, 519, 483), (345, 509, 518, 484), (434, 433, 517, 516), (370, 434, 516, 510), (408, 487, 485, 407), (384, 513, 487, 408), (433, 369, 511, 517), (318, 346, 508, 506), (483, 519, 512, 383), (407, 485, 508, 346), (316, 340, 503, 507), (339, 500, 499, 328), (312, 505, 502, 314), (314, 502, 503, 340), (529, 522, 496, 319), (326, 492, 497, 321), (319, 496, 495, 322), (322, 495, 491, 323), (323, 491, 492, 326), (328, 499, 522, 529), (460, 459, 537, 536), (270, 460, 536, 524), (423, 424, 535, 534), (355, 423, 534, 532), (266, 267, 530, 531), (360, 266, 531, 532), (424, 356, 533, 535), (267, 271, 523, 530), (310, 527, 528, 311), (311, 528, 523, 271), (268, 269, 525, 526), (269, 270, 524, 525), (459, 359, 533, 537), (328, 529, 527, 310)])
me_plane_001.polygons.foreach_set('use_smooth', [True] * 526)
_uv = me_plane_001.uv_layers.new(name='UVMap')
_uv.uv.foreach_set('vector', [0.8257, 0.5139, 0.8257, 0.5067, 0.8277, 0.5099, 0.8277, 0.5164, 0.8307, 0.5225, 0.8307, 0.518, 0.8317, 0.5285, 0.8317, 0.5304, 0.2387, 0.5197, 0.2377, 0.518, 0.2379, 0.5179, 0.2388, 0.5196, 0.2249, 0.5273, 0.2237, 0.5258, 0.2333, 0.5203, 0.2344, 0.522, 0.1666, 0.6034, 0.165, 0.6034, 0.164, 0.603, 0.1659, 0.603, 0.77, 0.5139, 0.7553, 0.5166, 0.7553, 0.5127, 0.77, 0.5067, 0.3263, 0.677, 0.3246, 0.6696, 0.3259, 0.6696, 0.3275, 0.6753, 0.3117, 0.677, 0.3117, 0.6696, 0.3198, 0.6696, 0.3217, 0.6809, 0.8297, 0.5199, 0.8297, 0.5146, 0.8307, 0.518, 0.8307, 0.5225, 0.2605, 0.6855, 0.2605, 0.6917, 0.2455, 0.6939, 0.2455, 0.6861, 0.324, 0.6793, 0.3222, 0.6696, 0.3246, 0.6696, 0.3263, 0.677, 0.5979, 0.8681, 0.6054, 0.8681, 0.6054, 0.8729, 0.5979, 0.8729, 0.3217, 0.6809, 0.3198, 0.6696, 0.3222, 0.6696, 0.324, 0.6793, 0.8277, 0.5164, 0.8277, 0.5099, 0.8297, 0.5146, 0.8297, 0.5199, 0.5258, 0.868, 0.532, 0.868, 0.532, 0.8729, 0.5258, 0.8729, 0.2143, 0.5348, 0.2129, 0.5334, 0.2161, 0.5309, 0.2175, 0.5323, 0.8297, 0.5332, 0.8297, 0.5272, 0.8307, 0.5287, 0.8307, 0.5332, 0.7978, 0.5332, 0.7978, 0.5239, 0.8257, 0.5239, 0.8257, 0.5332, 0.8307, 0.5332, 0.8307, 0.5287, 0.8317, 0.5331, 0.8317, 0.5332, 0.2315, 0.5133, 0.2325, 0.5149, 0.2306, 0.516, 0.2295, 0.5143, 0.8277, 0.5332, 0.8277, 0.5253, 0.8297, 0.5272, 0.8297, 0.5332, 0.77, 0.5332, 0.7553, 0.5327, 0.7553, 0.5244, 0.77, 0.5239, 0.2344, 0.522, 0.2333, 0.5203, 0.2352, 0.5194, 0.2362, 0.521, 0.1913, 0.5544, 0.2078, 0.5282, 0.2092, 0.5296, 0.1929, 0.5554, 0.2893, 0.6917, 0.3117, 0.6917, 0.325, 0.7009, 0.2931, 0.7009, 0.2605, 0.6696, 0.2605, 0.677, 0.2455, 0.6783, 0.2455, 0.67, 0.5099, 0.868, 0.5173, 0.868, 0.5173, 0.8729, 0.5099, 0.8729, 0.5608, 0.8681, 0.5832, 0.8681, 0.5832, 0.8729, 0.5608, 0.8729, 0.1678, 0.603, 0.1678, 0.5961, 0.1697, 0.5965, 0.1697, 0.603, 0.7978, 0.5139, 0.7978, 0.5067, 0.8257, 0.5067, 0.8257, 0.5139, 0.1678, 0.619, 0.1678, 0.6108, 0.1697, 0.6108, 0.1697, 0.619, 0.2605, 0.6917, 0.2669, 0.6917, 0.2613, 0.7009, 0.2455, 0.6939, 0.532, 0.868, 0.5384, 0.868, 0.5384, 0.8729, 0.532, 0.8729, 0.2342, 0.5119, 0.2351, 0.5135, 0.2325, 0.5149, 0.2315, 0.5133, 0.1856, 0.5841, 0.1875, 0.5847, 0.1808, 0.5991, 0.1789, 0.5986, 0.2146, 0.5208, 0.2133, 0.5194, 0.2168, 0.5171, 0.218, 0.5186, 0.1782, 0.6103, 0.1798, 0.6103, 0.1808, 0.6108, 0.1789, 0.6108, 0.218, 0.5186, 0.2168, 0.5171, 0.2275, 0.5111, 0.2285, 0.5127, 0.2098, 0.5242, 0.2085, 0.5227, 0.2133, 0.5194, 0.2146, 0.5208, 0.2064, 0.5268, 0.205, 0.5254, 0.2085, 0.5227, 0.2098, 0.5242, 0.2175, 0.5323, 0.2161, 0.5309, 0.2205, 0.5279, 0.2218, 0.5293, 0.1789, 0.5986, 0.1808, 0.5991, 0.1808, 0.603, 0.1789, 0.603, 0.3297, 0.6917, 0.3283, 0.6855, 0.3294, 0.6825, 0.3308, 0.6877, 0.3283, 0.6855, 0.3263, 0.677, 0.3275, 0.6753, 0.3294, 0.6825, 0.8257, 0.5332, 0.8257, 0.5239, 0.8277, 0.5253, 0.8277, 0.5332, 0.7978, 0.5239, 0.7978, 0.5139, 0.8257, 0.5139, 0.8257, 0.5239, 0.8257, 0.5239, 0.8257, 0.5139, 0.8277, 0.5164, 0.8277, 0.5253, 0.8307, 0.5287, 0.8307, 0.5225, 0.8317, 0.5304, 0.8317, 0.5331, 0.77, 0.5239, 0.7553, 0.5244, 0.7553, 0.5166, 0.77, 0.5139, 0.1748, 0.5806, 0.1767, 0.5812, 0.1697, 0.5965, 0.1678, 0.5961, 0.8738, 0.06012, 0.8753, 0.06018, 0.879, 0.07006, 0.8771, 0.07023, 0.8297, 0.5272, 0.8297, 0.5199, 0.8307, 0.5225, 0.8307, 0.5287, 0.2605, 0.677, 0.2605, 0.6855, 0.2455, 0.6861, 0.2455, 0.6783, 0.8277, 0.5253, 0.8277, 0.5164, 0.8297, 0.5199, 0.8297, 0.5272, 0.5173, 0.868, 0.5258, 0.868, 0.5258, 0.8729, 0.5173, 0.8729, 0.3274, 0.6971, 0.3259, 0.6896, 0.3283, 0.6855, 0.3297, 0.6917, 0.3259, 0.6896, 0.324, 0.6793, 0.3263, 0.677, 0.3283, 0.6855, 0.325, 0.7009, 0.3236, 0.6925, 0.3259, 0.6896, 0.3274, 0.6971, 0.3236, 0.6925, 0.3217, 0.6809, 0.324, 0.6793, 0.3259, 0.6896, 0.3308, 0.6877, 0.3294, 0.6825, 0.332, 0.6733, 0.332, 0.6756, 0.3294, 0.6825, 0.3275, 0.6753, 0.332, 0.6701, 0.332, 0.6733, 0.2346, 0.5117, 0.2355, 0.5134, 0.2351, 0.5135, 0.2342, 0.5119, 0.3275, 0.6753, 0.3259, 0.6696, 0.332, 0.6696, 0.332, 0.6701, 0.2362, 0.521, 0.2352, 0.5194, 0.2377, 0.518, 0.2387, 0.5197, 0.3117, 0.6917, 0.3117, 0.6855, 0.3236, 0.6925, 0.325, 0.7009, 0.3117, 0.6855, 0.3117, 0.677, 0.3217, 0.6809, 0.3236, 0.6925, 0.5832, 0.8681, 0.5894, 0.8681, 0.5894, 0.8729, 0.5832, 0.8729, 0.5894, 0.8681, 0.5979, 0.8681, 0.5979, 0.8729, 0.5894, 0.8729, 0.3246, 0.6661, 0.3259, 0.6661, 0.3259, 0.6696, 0.3246, 0.6696, 0.3222, 0.6661, 0.3246, 0.6661, 0.3246, 0.6696, 0.3222, 0.6696, 0.3198, 0.6661, 0.3222, 0.6661, 0.3222, 0.6696, 0.3198, 0.6696, 0.3259, 0.6661, 0.332, 0.6661, 0.332, 0.6696, 0.3259, 0.6696, 0.2376, 0.51, 0.2385, 0.5117, 0.2355, 0.5134, 0.2346, 0.5117, 0.3117, 0.6661, 0.3198, 0.6661, 0.3198, 0.6696, 0.3117, 0.6696, 0.6088, 0.8681, 0.6088, 0.8729, 0.6054, 0.8729, 0.6054, 0.8681, 0.8565, 0.4145, 0.8549, 0.4143, 0.8598, 0.4046, 0.8617, 0.4045, 0.2006, 0.5601, 0.2157, 0.5362, 0.2171, 0.5376, 0.2023, 0.5611, 0.8469, 0.4143, 0.8454, 0.4144, 0.8485, 0.4036, 0.8501, 0.404, 0.1798, 0.6103, 0.1798, 0.6034, 0.1808, 0.603, 0.1808, 0.6108, 0.165, 0.6034, 0.165, 0.6103, 0.164, 0.6108, 0.164, 0.603, 0.1789, 0.6108, 0.1808, 0.6108, 0.1808, 0.619, 0.1789, 0.619, 0.8585, 0.3869, 0.86, 0.3868, 0.865, 0.3976, 0.8635, 0.3973, 0.849, 0.387, 0.8504, 0.3871, 0.8538, 0.3968, 0.852, 0.3969, 0.2427, 0.5197, 0.2436, 0.5214, 0.2406, 0.523, 0.2397, 0.5213, 0.1666, 0.6195, 0.165, 0.6195, 0.164, 0.619, 0.1659, 0.619, 0.1798, 0.6229, 0.1798, 0.6195, 0.1808, 0.619, 0.1808, 0.6229, 0.8635, 0.3973, 0.865, 0.3976, 0.8651, 0.4038, 0.8634, 0.4042, 0.1798, 0.6034, 0.1782, 0.6034, 0.1789, 0.603, 0.1808, 0.603, 0.8519, 0.4043, 0.852, 0.3969, 0.8538, 0.3968, 0.8537, 0.4044, 0.2218, 0.5293, 0.2205, 0.5279, 0.2237, 0.5258, 0.2249, 0.5273, 0.8756, 0.3976, 0.8756, 0.4038, 0.8651, 0.4038, 0.865, 0.3976, 0.1766, 0.6195, 0.175, 0.6195, 0.175, 0.619, 0.177, 0.619, 0.8379, 0.4032, 0.8382, 0.397, 0.8487, 0.3974, 0.8485, 0.4036, 0.864, 0.07388, 0.864, 0.07099, 0.8738, 0.0709, 0.8741, 0.07388, 0.8837, 0.05988, 0.8853, 0.05972, 0.8904, 0.07085, 0.8889, 0.07046, 0.1682, 0.6103, 0.1697, 0.6103, 0.1697, 0.6108, 0.1678, 0.6108, 0.1766, 0.6034, 0.175, 0.6034, 0.175, 0.603, 0.177, 0.603, 0.1784, 0.5818, 0.1715, 0.5969, 0.1697, 0.5965, 0.1767, 0.5812, 0.2226, 0.5244, 0.2324, 0.5189, 0.2333, 0.5203, 0.2237, 0.5258, 0.2334, 0.5164, 0.2315, 0.5174, 0.2306, 0.516, 0.2325, 0.5149, 0.2194, 0.5265, 0.2226, 0.5244, 0.2237, 0.5258, 0.2205, 0.5279, 0.2149, 0.5296, 0.2194, 0.5265, 0.2205, 0.5279, 0.2161, 0.5309, 0.2117, 0.5321, 0.2149, 0.5296, 0.2161, 0.5309, 0.2129, 0.5334, 0.1944, 0.5563, 0.1784, 0.5818, 0.1767, 0.5812, 0.1929, 0.5554, 0.8533, 0.4142, 0.8578, 0.4047, 0.8598, 0.4046, 0.8549, 0.4143, 0.236, 0.515, 0.2334, 0.5164, 0.2325, 0.5149, 0.2351, 0.5135, 0.1715, 0.5969, 0.1715, 0.603, 0.1697, 0.603, 0.1697, 0.5965, 0.1715, 0.6108, 0.1715, 0.619, 0.1697, 0.619, 0.1697, 0.6108, 0.2363, 0.5149, 0.236, 0.515, 0.2351, 0.5135, 0.2355, 0.5134, 0.1715, 0.6103, 0.1715, 0.6108, 0.1697, 0.6108, 0.1697, 0.6103, 0.1715, 0.603, 0.1715, 0.6034, 0.1697, 0.6034, 0.1697, 0.603, 0.1733, 0.6195, 0.1733, 0.619, 0.175, 0.619, 0.175, 0.6195, 0.8559, 0.3966, 0.8557, 0.4047, 0.8537, 0.4044, 0.8538, 0.3968, 0.8831, 0.07388, 0.8832, 0.06986, 0.8852, 0.07004, 0.8851, 0.07388, 0.8832, 0.06986, 0.8787, 0.0602, 0.8804, 0.06013, 0.8852, 0.07004, 0.8521, 0.3871, 0.8559, 0.3966, 0.8538, 0.3968, 0.8504, 0.3871, 0.1782, 0.6034, 0.1766, 0.6034, 0.177, 0.603, 0.1789, 0.603, 0.8804, 0.06013, 0.8821, 0.06002, 0.8871, 0.07018, 0.8852, 0.07004, 0.8821, 0.06002, 0.8837, 0.05988, 0.8889, 0.07046, 0.8871, 0.07018, 0.1798, 0.6195, 0.1782, 0.6195, 0.1789, 0.619, 0.1808, 0.619, 0.1782, 0.6195, 0.1766, 0.6195, 0.177, 0.619, 0.1789, 0.619, 0.2243, 0.5323, 0.223, 0.5308, 0.2261, 0.5288, 0.2273, 0.5304, 0.223, 0.5308, 0.2218, 0.5293, 0.2249, 0.5273, 0.2261, 0.5288, 0.8599, 0.3968, 0.8618, 0.397, 0.8617, 0.4045, 0.8598, 0.4046, 0.8618, 0.397, 0.8635, 0.3973, 0.8634, 0.4042, 0.8617, 0.4045, 0.2409, 0.5163, 0.2418, 0.518, 0.2388, 0.5196, 0.2379, 0.5179, 0.2418, 0.518, 0.2427, 0.5197, 0.2397, 0.5213, 0.2388, 0.5196, 0.8554, 0.3871, 0.8569, 0.387, 0.8618, 0.397, 0.8599, 0.3968, 0.8569, 0.387, 0.8585, 0.3869, 0.8635, 0.3973, 0.8618, 0.397, 0.175, 0.6108, 0.177, 0.6108, 0.177, 0.619, 0.175, 0.619, 0.177, 0.6108, 0.1789, 0.6108, 0.1789, 0.619, 0.177, 0.619, 0.1974, 0.5581, 0.2129, 0.5334, 0.2143, 0.5348, 0.199, 0.5591, 0.199, 0.5591, 0.2143, 0.5348, 0.2157, 0.5362, 0.2006, 0.5601, 0.8597, 0.4148, 0.8581, 0.4146, 0.8634, 0.4042, 0.8651, 0.4038, 0.8581, 0.4146, 0.8565, 0.4145, 0.8617, 0.4045, 0.8634, 0.4042, 0.2382, 0.5243, 0.2372, 0.5226, 0.2396, 0.5214, 0.2406, 0.523, 0.2372, 0.5226, 0.2362, 0.521, 0.2387, 0.5197, 0.2396, 0.5214, 0.175, 0.5977, 0.177, 0.5982, 0.177, 0.603, 0.175, 0.603, 0.177, 0.5982, 0.1789, 0.5986, 0.1789, 0.603, 0.177, 0.603, 0.2201, 0.5352, 0.2188, 0.5338, 0.223, 0.5308, 0.2243, 0.5323, 0.2188, 0.5338, 0.2175, 0.5323, 0.2218, 0.5293, 0.223, 0.5308, 0.175, 0.6103, 0.1766, 0.6103, 0.177, 0.6108, 0.175, 0.6108, 0.1766, 0.6103, 0.1782, 0.6103, 0.1789, 0.6108, 0.177, 0.6108, 0.1818, 0.5829, 0.1837, 0.5835, 0.177, 0.5982, 0.175, 0.5977, 0.1837, 0.5835, 0.1856, 0.5841, 0.1789, 0.5986, 0.177, 0.5982, 0.2406, 0.523, 0.2396, 0.5214, 0.2397, 0.5213, 0.2406, 0.523, 0.2396, 0.5214, 0.2387, 0.5197, 0.2388, 0.5196, 0.2397, 0.5213, 0.2273, 0.5304, 0.2261, 0.5288, 0.2354, 0.5236, 0.2364, 0.5252, 0.2261, 0.5288, 0.2249, 0.5273, 0.2344, 0.522, 0.2354, 0.5236, 0.2171, 0.5376, 0.2157, 0.5362, 0.2188, 0.5338, 0.2201, 0.5352, 0.2157, 0.5362, 0.2143, 0.5348, 0.2175, 0.5323, 0.2188, 0.5338, 0.2364, 0.5252, 0.2354, 0.5236, 0.2372, 0.5226, 0.2382, 0.5243, 0.2354, 0.5236, 0.2344, 0.522, 0.2362, 0.521, 0.2372, 0.5226, 0.8554, 0.3871, 0.8599, 0.3968, 0.8579, 0.3967, 0.8537, 0.3872, 0.8537, 0.3872, 0.8579, 0.3967, 0.8559, 0.3966, 0.8521, 0.3871, 0.879, 0.07006, 0.8753, 0.06018, 0.877, 0.06021, 0.8811, 0.06987, 0.8811, 0.06987, 0.877, 0.06021, 0.8787, 0.0602, 0.8832, 0.06986, 0.8791, 0.07388, 0.879, 0.07006, 0.8811, 0.06987, 0.8812, 0.07388, 0.8812, 0.07388, 0.8811, 0.06987, 0.8832, 0.06986, 0.8831, 0.07388, 0.8599, 0.3968, 0.8598, 0.4046, 0.8578, 0.4047, 0.8579, 0.3967, 0.8579, 0.3967, 0.8578, 0.4047, 0.8557, 0.4047, 0.8559, 0.3966, 0.1697, 0.6195, 0.1697, 0.619, 0.1715, 0.619, 0.1715, 0.6195, 0.1715, 0.6195, 0.1715, 0.619, 0.1733, 0.619, 0.1733, 0.6195, 0.175, 0.603, 0.175, 0.6034, 0.1733, 0.6034, 0.1733, 0.603, 0.1733, 0.603, 0.1733, 0.6034, 0.1715, 0.6034, 0.1715, 0.603, 0.175, 0.6103, 0.175, 0.6108, 0.1733, 0.6108, 0.1733, 0.6103, 0.1733, 0.6103, 0.1733, 0.6108, 0.1715, 0.6108, 0.1715, 0.6103, 0.2379, 0.5179, 0.2377, 0.518, 0.2368, 0.5165, 0.2371, 0.5164, 0.2371, 0.5164, 0.2368, 0.5165, 0.236, 0.515, 0.2363, 0.5149, 0.175, 0.6108, 0.175, 0.619, 0.1733, 0.619, 0.1733, 0.6108, 0.1733, 0.6108, 0.1733, 0.619, 0.1715, 0.619, 0.1715, 0.6108, 0.175, 0.5977, 0.175, 0.603, 0.1733, 0.603, 0.1733, 0.5973, 0.1733, 0.5973, 0.1733, 0.603, 0.1715, 0.603, 0.1715, 0.5969, 0.2377, 0.518, 0.2352, 0.5194, 0.2343, 0.5179, 0.2368, 0.5165, 0.2368, 0.5165, 0.2343, 0.5179, 0.2334, 0.5164, 0.236, 0.515, 0.8499, 0.4142, 0.8537, 0.4044, 0.8557, 0.4047, 0.8516, 0.4142, 0.8516, 0.4142, 0.8557, 0.4047, 0.8578, 0.4047, 0.8533, 0.4142, 0.1974, 0.5581, 0.1818, 0.5829, 0.1801, 0.5823, 0.1959, 0.5572, 0.1959, 0.5572, 0.1801, 0.5823, 0.1784, 0.5818, 0.1944, 0.5563, 0.2092, 0.5296, 0.2125, 0.527, 0.2137, 0.5283, 0.2104, 0.5309, 0.2104, 0.5309, 0.2137, 0.5283, 0.2149, 0.5296, 0.2117, 0.5321, 0.2125, 0.527, 0.2171, 0.5238, 0.2182, 0.5252, 0.2137, 0.5283, 0.2137, 0.5283, 0.2182, 0.5252, 0.2194, 0.5265, 0.2149, 0.5296, 0.2171, 0.5238, 0.2204, 0.5217, 0.2215, 0.523, 0.2182, 0.5252, 0.2182, 0.5252, 0.2215, 0.523, 0.2226, 0.5244, 0.2194, 0.5265, 0.2352, 0.5194, 0.2333, 0.5203, 0.2324, 0.5189, 0.2343, 0.5179, 0.2343, 0.5179, 0.2324, 0.5189, 0.2315, 0.5174, 0.2334, 0.5164, 0.2204, 0.5217, 0.2306, 0.516, 0.2315, 0.5174, 0.2215, 0.523, 0.2215, 0.523, 0.2315, 0.5174, 0.2324, 0.5189, 0.2226, 0.5244, 0.1818, 0.5829, 0.175, 0.5977, 0.1733, 0.5973, 0.1801, 0.5823, 0.1801, 0.5823, 0.1733, 0.5973, 0.1715, 0.5969, 0.1784, 0.5818, 0.165, 0.6103, 0.1666, 0.6103, 0.1659, 0.6108, 0.164, 0.6108, 0.1666, 0.6103, 0.1682, 0.6103, 0.1678, 0.6108, 0.1659, 0.6108, 0.8485, 0.4036, 0.8487, 0.3974, 0.8503, 0.3971, 0.8501, 0.404, 0.8501, 0.404, 0.8503, 0.3971, 0.852, 0.3969, 0.8519, 0.4043, 0.1697, 0.6195, 0.1682, 0.6195, 0.1678, 0.619, 0.1697, 0.619, 0.1682, 0.6195, 0.1666, 0.6195, 0.1659, 0.619, 0.1678, 0.619, 0.8461, 0.3868, 0.8475, 0.3869, 0.8503, 0.3971, 0.8487, 0.3974, 0.8475, 0.3869, 0.849, 0.387, 0.852, 0.3969, 0.8503, 0.3971, 0.8499, 0.4142, 0.8484, 0.4142, 0.8519, 0.4043, 0.8537, 0.4044, 0.8484, 0.4142, 0.8469, 0.4143, 0.8501, 0.404, 0.8519, 0.4043, 0.2358, 0.5067, 0.2367, 0.5084, 0.2337, 0.51, 0.2328, 0.5083, 0.2367, 0.5084, 0.2376, 0.51, 0.2346, 0.5117, 0.2337, 0.51, 0.2328, 0.5083, 0.2337, 0.51, 0.2332, 0.5102, 0.2323, 0.5086, 0.2337, 0.51, 0.2346, 0.5117, 0.2342, 0.5119, 0.2332, 0.5102, 0.8708, 0.05996, 0.8723, 0.06005, 0.8754, 0.07051, 0.8738, 0.0709, 0.8723, 0.06005, 0.8738, 0.06012, 0.8771, 0.07023, 0.8754, 0.07051, 0.171, 0.5794, 0.1729, 0.58, 0.1659, 0.5956, 0.1639, 0.5952, 0.1729, 0.58, 0.1748, 0.5806, 0.1678, 0.5961, 0.1659, 0.5956, 0.2092, 0.5296, 0.2078, 0.5282, 0.2112, 0.5256, 0.2125, 0.527, 0.2078, 0.5282, 0.2064, 0.5268, 0.2098, 0.5242, 0.2112, 0.5256, 0.2125, 0.527, 0.2112, 0.5256, 0.2158, 0.5223, 0.2171, 0.5238, 0.2112, 0.5256, 0.2098, 0.5242, 0.2146, 0.5208, 0.2158, 0.5223, 0.2204, 0.5217, 0.2192, 0.5201, 0.2295, 0.5143, 0.2306, 0.516, 0.2192, 0.5201, 0.218, 0.5186, 0.2285, 0.5127, 0.2295, 0.5143, 0.2171, 0.5238, 0.2158, 0.5223, 0.2192, 0.5201, 0.2204, 0.5217, 0.2158, 0.5223, 0.2146, 0.5208, 0.218, 0.5186, 0.2192, 0.5201, 0.2323, 0.5086, 0.2332, 0.5102, 0.2305, 0.5117, 0.2295, 0.51, 0.2332, 0.5102, 0.2342, 0.5119, 0.2315, 0.5133, 0.2305, 0.5117, 0.164, 0.619, 0.164, 0.6108, 0.1659, 0.6108, 0.1659, 0.619, 0.1659, 0.619, 0.1659, 0.6108, 0.1678, 0.6108, 0.1678, 0.619, 0.164, 0.603, 0.1639, 0.5952, 0.1659, 0.5956, 0.1659, 0.603, 0.1659, 0.603, 0.1659, 0.5956, 0.1678, 0.5961, 0.1678, 0.603, 0.1697, 0.6034, 0.1682, 0.6034, 0.1678, 0.603, 0.1697, 0.603, 0.1682, 0.6034, 0.1666, 0.6034, 0.1659, 0.603, 0.1678, 0.603, 0.2295, 0.51, 0.2305, 0.5117, 0.2285, 0.5127, 0.2275, 0.5111, 0.2305, 0.5117, 0.2315, 0.5133, 0.2295, 0.5143, 0.2285, 0.5127, 0.188, 0.5524, 0.205, 0.5254, 0.2064, 0.5268, 0.1897, 0.5534, 0.1897, 0.5534, 0.2064, 0.5268, 0.2078, 0.5282, 0.1913, 0.5544, 0.8754, 0.07051, 0.8771, 0.07023, 0.8773, 0.07388, 0.8757, 0.07388, 0.8738, 0.0709, 0.8754, 0.07051, 0.8757, 0.07388, 0.8741, 0.07388, 0.2363, 0.5149, 0.2393, 0.5133, 0.2401, 0.5148, 0.2371, 0.5164, 0.2355, 0.5134, 0.2385, 0.5117, 0.2393, 0.5133, 0.2363, 0.5149, 0.8871, 0.07018, 0.8889, 0.07046, 0.8886, 0.07388, 0.8869, 0.07388, 0.8852, 0.07004, 0.8871, 0.07018, 0.8869, 0.07388, 0.8851, 0.07388, 0.2371, 0.5164, 0.2401, 0.5148, 0.2409, 0.5163, 0.2379, 0.5179, 0.9007, 0.07088, 0.9007, 0.07388, 0.8902, 0.07388, 0.8904, 0.07085, 0.8771, 0.07023, 0.879, 0.07006, 0.8791, 0.07388, 0.8773, 0.07388, 0.8889, 0.07046, 0.8904, 0.07085, 0.8902, 0.07388, 0.8886, 0.07388, 0.165, 0.6195, 0.165, 0.6229, 0.164, 0.6229, 0.164, 0.619, 0.7553, 0.5327, 0.77, 0.5332, 0.77, 0.5366, 0.7553, 0.5366, 0.5099, 0.868, 0.5099, 0.8729, 0.5064, 0.8729, 0.5064, 0.868, 0.2605, 0.6696, 0.2455, 0.67, 0.2455, 0.6661, 0.2605, 0.6661, 0.7978, 0.5332, 0.8257, 0.5332, 0.8257, 0.5366, 0.7978, 0.5366, 0.8307, 0.5332, 0.8317, 0.5332, 0.8317, 0.5366, 0.8307, 0.5366, 0.8257, 0.5332, 0.8277, 0.5332, 0.8277, 0.5366, 0.8257, 0.5366, 0.8277, 0.5332, 0.8297, 0.5332, 0.8297, 0.5366, 0.8277, 0.5366, 0.8297, 0.5332, 0.8307, 0.5332, 0.8307, 0.5366, 0.8297, 0.5366, 0.77, 0.5332, 0.7978, 0.5332, 0.7978, 0.5366, 0.77, 0.5366, 0.1729, 0.58, 0.1897, 0.5534, 0.1913, 0.5544, 0.1748, 0.5806, 0.171, 0.5794, 0.188, 0.5524, 0.1897, 0.5534, 0.1729, 0.58, 0.2117, 0.5321, 0.1959, 0.5572, 0.1944, 0.5563, 0.2104, 0.5309, 0.2129, 0.5334, 0.1974, 0.5581, 0.1959, 0.5572, 0.2117, 0.5321, 0.1837, 0.5835, 0.199, 0.5591, 0.2006, 0.5601, 0.1856, 0.5841, 0.1818, 0.5829, 0.1974, 0.5581, 0.199, 0.5591, 0.1837, 0.5835, 0.2104, 0.5309, 0.1944, 0.5563, 0.1929, 0.5554, 0.2092, 0.5296, 0.1856, 0.5841, 0.2006, 0.5601, 0.2023, 0.5611, 0.1875, 0.5847, 0.77, 0.5239, 0.77, 0.5139, 0.7978, 0.5139, 0.7978, 0.5239, 0.77, 0.5139, 0.77, 0.5067, 0.7978, 0.5067, 0.7978, 0.5139, 0.5384, 0.868, 0.5608, 0.8681, 0.5608, 0.8729, 0.5384, 0.8729, 0.2669, 0.6917, 0.2893, 0.6917, 0.2931, 0.7009, 0.2613, 0.7009, 0.1748, 0.5806, 0.1913, 0.5544, 0.1929, 0.5554, 0.1767, 0.5812, 0.77, 0.5332, 0.77, 0.5239, 0.7978, 0.5239, 0.7978, 0.5332, 0.8257, 0.5593, 0.8277, 0.5568, 0.8277, 0.5633, 0.8257, 0.5665, 0.8307, 0.5507, 0.8317, 0.5428, 0.8317, 0.5447, 0.8307, 0.5552, 0.2387, 0.7262, 0.2388, 0.7263, 0.2379, 0.728, 0.2377, 0.7279, 0.2249, 0.7186, 0.2344, 0.7239, 0.2333, 0.7255, 0.2237, 0.7201, 0.1666, 0.6425, 0.1659, 0.6429, 0.164, 0.6429, 0.165, 0.6425, 0.77, 0.5593, 0.77, 0.5665, 0.7553, 0.5605, 0.7553, 0.5566, 0.3263, 0.6552, 0.3275, 0.6569, 0.3259, 0.6627, 0.3246, 0.6627, 0.3117, 0.6552, 0.3217, 0.6513, 0.3198, 0.6627, 0.3117, 0.6627, 0.8297, 0.5533, 0.8307, 0.5507, 0.8307, 0.5552, 0.8297, 0.5586, 0.2605, 0.6467, 0.2455, 0.6461, 0.2455, 0.6384, 0.2605, 0.6405, 0.324, 0.6529, 0.3263, 0.6552, 0.3246, 0.6627, 0.3222, 0.6627, 0.6197, 0.8681, 0.6197, 0.8729, 0.6122, 0.8729, 0.6122, 0.8681, 0.3217, 0.6513, 0.324, 0.6529, 0.3222, 0.6627, 0.3198, 0.6627, 0.8277, 0.5568, 0.8297, 0.5533, 0.8297, 0.5586, 0.8277, 0.5633, 0.6918, 0.8681, 0.6918, 0.873, 0.6856, 0.873, 0.6856, 0.8681, 0.2143, 0.7111, 0.2175, 0.7135, 0.2161, 0.715, 0.2129, 0.7125, 0.8297, 0.54, 0.8307, 0.54, 0.8307, 0.5445, 0.8297, 0.546, 0.7978, 0.54, 0.8257, 0.54, 0.8257, 0.5493, 0.7978, 0.5493, 0.8307, 0.54, 0.8317, 0.54, 0.8317, 0.5401, 0.8307, 0.5445, 0.2315, 0.7326, 0.2295, 0.7316, 0.2306, 0.7299, 0.2325, 0.7309, 0.8277, 0.54, 0.8297, 0.54, 0.8297, 0.546, 0.8277, 0.548, 0.77, 0.54, 0.77, 0.5493, 0.7553, 0.5488, 0.7553, 0.5405, 0.2344, 0.7239, 0.2362, 0.7249, 0.2352, 0.7265, 0.2333, 0.7255, 0.1913, 0.6915, 0.1929, 0.6905, 0.2092, 0.7163, 0.2078, 0.7177, 0.2893, 0.6405, 0.2931, 0.6313, 0.325, 0.6313, 0.3117, 0.6405, 0.2605, 0.6627, 0.2455, 0.6622, 0.2455, 0.6539, 0.2605, 0.6552, 0.7077, 0.8681, 0.7077, 0.873, 0.7003, 0.873, 0.7003, 0.8681, 0.6568, 0.8681, 0.6568, 0.8729, 0.6344, 0.8729, 0.6344, 0.8681, 0.1678, 0.6429, 0.1697, 0.6429, 0.1697, 0.6494, 0.1678, 0.6498, 0.7978, 0.5593, 0.8257, 0.5593, 0.8257, 0.5665, 0.7978, 0.5665, 0.1678, 0.6268, 0.1697, 0.6268, 0.1697, 0.6351, 0.1678, 0.6351, 0.2605, 0.6405, 0.2455, 0.6384, 0.2613, 0.6313, 0.2669, 0.6405, 0.6856, 0.8681, 0.6856, 0.873, 0.6792, 0.873, 0.6792, 0.8681, 0.2342, 0.734, 0.2315, 0.7326, 0.2325, 0.7309, 0.2351, 0.7324, 0.1856, 0.6618, 0.1789, 0.6473, 0.1808, 0.6468, 0.1875, 0.6612, 0.2146, 0.725, 0.218, 0.7273, 0.2168, 0.7288, 0.2133, 0.7265, 0.1782, 0.6356, 0.1789, 0.6351, 0.1808, 0.6351, 0.1798, 0.6356, 0.218, 0.7273, 0.2285, 0.7332, 0.2275, 0.7348, 0.2168, 0.7288, 0.2098, 0.7217, 0.2146, 0.725, 0.2133, 0.7265, 0.2085, 0.7232, 0.2064, 0.719, 0.2098, 0.7217, 0.2085, 0.7232, 0.205, 0.7204, 0.2175, 0.7135, 0.2218, 0.7165, 0.2205, 0.718, 0.2161, 0.715, 0.1789, 0.6473, 0.1789, 0.6429, 0.1808, 0.6429, 0.1808, 0.6468, 0.3297, 0.6405, 0.3308, 0.6445, 0.3294, 0.6497, 0.3283, 0.6467, 0.3283, 0.6467, 0.3294, 0.6497, 0.3275, 0.6569, 0.3263, 0.6552, 0.8257, 0.54, 0.8277, 0.54, 0.8277, 0.548, 0.8257, 0.5493, 0.7978, 0.5493, 0.8257, 0.5493, 0.8257, 0.5593, 0.7978, 0.5593, 0.8257, 0.5493, 0.8277, 0.548, 0.8277, 0.5568, 0.8257, 0.5593, 0.8307, 0.5445, 0.8317, 0.5401, 0.8317, 0.5428, 0.8307, 0.5507, 0.77, 0.5493, 0.77, 0.5593, 0.7553, 0.5566, 0.7553, 0.5488, 0.1748, 0.6653, 0.1678, 0.6498, 0.1697, 0.6494, 0.1767, 0.6647, 0.8738, 0.08764, 0.8771, 0.07753, 0.879, 0.0777, 0.8753, 0.08758, 0.8297, 0.546, 0.8307, 0.5445, 0.8307, 0.5507, 0.8297, 0.5533, 0.2605, 0.6552, 0.2455, 0.6539, 0.2455, 0.6461, 0.2605, 0.6467, 0.8277, 0.548, 0.8297, 0.546, 0.8297, 0.5533, 0.8277, 0.5568, 0.7003, 0.8681, 0.7003, 0.873, 0.6918, 0.873, 0.6918, 0.8681, 0.3274, 0.6351, 0.3297, 0.6405, 0.3283, 0.6467, 0.3259, 0.6426, 0.3259, 0.6426, 0.3283, 0.6467, 0.3263, 0.6552, 0.324, 0.6529, 0.325, 0.6313, 0.3274, 0.6351, 0.3259, 0.6426, 0.3236, 0.6397, 0.3236, 0.6397, 0.3259, 0.6426, 0.324, 0.6529, 0.3217, 0.6513, 0.3308, 0.6445, 0.332, 0.6567, 0.332, 0.6589, 0.3294, 0.6497, 0.3294, 0.6497, 0.332, 0.6589, 0.332, 0.6621, 0.3275, 0.6569, 0.2346, 0.7342, 0.2342, 0.734, 0.2351, 0.7324, 0.2355, 0.7325, 0.3275, 0.6569, 0.332, 0.6621, 0.332, 0.6627, 0.3259, 0.6627, 0.2362, 0.7249, 0.2387, 0.7262, 0.2377, 0.7279, 0.2352, 0.7265, 0.3117, 0.6405, 0.325, 0.6313, 0.3236, 0.6397, 0.3117, 0.6467, 0.3117, 0.6467, 0.3236, 0.6397, 0.3217, 0.6513, 0.3117, 0.6552, 0.6344, 0.8681, 0.6344, 0.8729, 0.6282, 0.8729, 0.6282, 0.8681, 0.6282, 0.8681, 0.6282, 0.8729, 0.6197, 0.8729, 0.6197, 0.8681, 0.3246, 0.6661, 0.3246, 0.6627, 0.3259, 0.6627, 0.3259, 0.6661, 0.3222, 0.6661, 0.3222, 0.6627, 0.3246, 0.6627, 0.3246, 0.6661, 0.3198, 0.6661, 0.3198, 0.6627, 0.3222, 0.6627, 0.3222, 0.6661, 0.3259, 0.6661, 0.3259, 0.6627, 0.332, 0.6627, 0.332, 0.6661, 0.2376, 0.7358, 0.2346, 0.7342, 0.2355, 0.7325, 0.2385, 0.7341, 0.3117, 0.6661, 0.3117, 0.6627, 0.3198, 0.6627, 0.3198, 0.6661, 0.6088, 0.8681, 0.6122, 0.8681, 0.6122, 0.8729, 0.6088, 0.8729, 0.3895, 0.8689, 0.3943, 0.879, 0.3924, 0.8789, 0.3879, 0.869, 0.2006, 0.6858, 0.2023, 0.6848, 0.2171, 0.7083, 0.2157, 0.7097, 0.3798, 0.8687, 0.3827, 0.8792, 0.3811, 0.8795, 0.3783, 0.8686, 0.1798, 0.6356, 0.1808, 0.6351, 0.1808, 0.6429, 0.1798, 0.6425, 0.165, 0.6425, 0.164, 0.6429, 0.164, 0.6351, 0.165, 0.6356, 0.1789, 0.6351, 0.1789, 0.6268, 0.1808, 0.6268, 0.1808, 0.6351, 0.3906, 0.8965, 0.3959, 0.8863, 0.3974, 0.8859, 0.3921, 0.8967, 0.3811, 0.8961, 0.3844, 0.8863, 0.3862, 0.8865, 0.3825, 0.8961, 0.2427, 0.7262, 0.2397, 0.7246, 0.2406, 0.7229, 0.2436, 0.7245, 0.1666, 0.6264, 0.1659, 0.6268, 0.164, 0.6268, 0.165, 0.6264, 0.1798, 0.6229, 0.1808, 0.6229, 0.1808, 0.6268, 0.1798, 0.6264, 0.3959, 0.8863, 0.396, 0.8793, 0.3977, 0.8798, 0.3974, 0.8859, 0.1798, 0.6425, 0.1808, 0.6429, 0.1789, 0.6429, 0.1782, 0.6425, 0.3845, 0.8789, 0.3863, 0.8788, 0.3862, 0.8865, 0.3844, 0.8863, 0.2218, 0.7165, 0.2249, 0.7186, 0.2237, 0.7201, 0.2205, 0.718, 0.408, 0.8863, 0.3974, 0.8859, 0.3977, 0.8798, 0.4082, 0.8802, 0.1766, 0.6264, 0.177, 0.6268, 0.175, 0.6268, 0.175, 0.6264, 0.3705, 0.8796, 0.3811, 0.8795, 0.3811, 0.8857, 0.3706, 0.8858, 0.864, 0.07388, 0.8741, 0.07388, 0.8738, 0.07687, 0.864, 0.07678, 0.8837, 0.08788, 0.8889, 0.07731, 0.8904, 0.07692, 0.8853, 0.08804, 0.1682, 0.6356, 0.1678, 0.6351, 0.1697, 0.6351, 0.1697, 0.6356, 0.1766, 0.6425, 0.177, 0.6429, 0.175, 0.6429, 0.175, 0.6425, 0.1784, 0.6641, 0.1767, 0.6647, 0.1697, 0.6494, 0.1715, 0.649, 0.2226, 0.7215, 0.2237, 0.7201, 0.2333, 0.7255, 0.2324, 0.727, 0.2334, 0.7295, 0.2325, 0.7309, 0.2306, 0.7299, 0.2315, 0.7285, 0.2194, 0.7194, 0.2205, 0.718, 0.2237, 0.7201, 0.2226, 0.7215, 0.2149, 0.7163, 0.2161, 0.715, 0.2205, 0.718, 0.2194, 0.7194, 0.2117, 0.7138, 0.2129, 0.7125, 0.2161, 0.715, 0.2149, 0.7163, 0.1944, 0.6896, 0.1929, 0.6905, 0.1767, 0.6647, 0.1784, 0.6641, 0.3862, 0.869, 0.3879, 0.869, 0.3924, 0.8789, 0.3904, 0.8787, 0.236, 0.7309, 0.2351, 0.7324, 0.2325, 0.7309, 0.2334, 0.7295, 0.1715, 0.649, 0.1697, 0.6494, 0.1697, 0.6429, 0.1715, 0.6429, 0.1715, 0.6351, 0.1697, 0.6351, 0.1697, 0.6268, 0.1715, 0.6268, 0.2363, 0.731, 0.2355, 0.7325, 0.2351, 0.7324, 0.236, 0.7309, 0.1715, 0.6356, 0.1697, 0.6356, 0.1697, 0.6351, 0.1715, 0.6351, 0.1715, 0.6429, 0.1697, 0.6429, 0.1697, 0.6425, 0.1715, 0.6425, 0.1733, 0.6264, 0.175, 0.6264, 0.175, 0.6268, 0.1733, 0.6268, 0.3882, 0.8867, 0.3862, 0.8865, 0.3863, 0.8788, 0.3884, 0.8787, 0.8831, 0.07388, 0.8851, 0.07388, 0.8852, 0.07772, 0.8832, 0.0779, 0.8832, 0.0779, 0.8852, 0.07772, 0.8804, 0.08764, 0.8787, 0.08757, 0.3842, 0.896, 0.3825, 0.8961, 0.3862, 0.8865, 0.3882, 0.8867, 0.1782, 0.6425, 0.1789, 0.6429, 0.177, 0.6429, 0.1766, 0.6425, 0.8804, 0.08764, 0.8852, 0.07772, 0.8871, 0.07758, 0.8821, 0.08775, 0.8821, 0.08775, 0.8871, 0.07758, 0.8889, 0.07731, 0.8837, 0.08788, 0.1798, 0.6264, 0.1808, 0.6268, 0.1789, 0.6268, 0.1782, 0.6264, 0.1782, 0.6264, 0.1789, 0.6268, 0.177, 0.6268, 0.1766, 0.6264, 0.2243, 0.7136, 0.2273, 0.7155, 0.2261, 0.717, 0.223, 0.7151, 0.223, 0.7151, 0.2261, 0.717, 0.2249, 0.7186, 0.2218, 0.7165, 0.3923, 0.8866, 0.3924, 0.8789, 0.3943, 0.879, 0.3941, 0.8865, 0.3941, 0.8865, 0.3943, 0.879, 0.396, 0.8793, 0.3959, 0.8863, 0.2409, 0.7296, 0.2379, 0.728, 0.2388, 0.7263, 0.2418, 0.7279, 0.2418, 0.7279, 0.2388, 0.7263, 0.2397, 0.7246, 0.2427, 0.7262, 0.3875, 0.8962, 0.3923, 0.8866, 0.3941, 0.8865, 0.389, 0.8963, 0.389, 0.8963, 0.3941, 0.8865, 0.3959, 0.8863, 0.3906, 0.8965, 0.175, 0.6351, 0.175, 0.6268, 0.177, 0.6268, 0.177, 0.6351, 0.177, 0.6351, 0.177, 0.6268, 0.1789, 0.6268, 0.1789, 0.6351, 0.1974, 0.6878, 0.199, 0.6868, 0.2143, 0.7111, 0.2129, 0.7125, 0.199, 0.6868, 0.2006, 0.6858, 0.2157, 0.7097, 0.2143, 0.7111, 0.3926, 0.8686, 0.3977, 0.8798, 0.396, 0.8793, 0.391, 0.8688, 0.391, 0.8688, 0.396, 0.8793, 0.3943, 0.879, 0.3895, 0.8689, 0.2382, 0.7216, 0.2406, 0.7229, 0.2396, 0.7245, 0.2372, 0.7232, 0.2372, 0.7232, 0.2396, 0.7245, 0.2387, 0.7262, 0.2362, 0.7249, 0.175, 0.6481, 0.175, 0.6429, 0.177, 0.6429, 0.177, 0.6477, 0.177, 0.6477, 0.177, 0.6429, 0.1789, 0.6429, 0.1789, 0.6473, 0.2201, 0.7107, 0.2243, 0.7136, 0.223, 0.7151, 0.2188, 0.7121, 0.2188, 0.7121, 0.223, 0.7151, 0.2218, 0.7165, 0.2175, 0.7135, 0.175, 0.6356, 0.175, 0.6351, 0.177, 0.6351, 0.1766, 0.6356, 0.1766, 0.6356, 0.177, 0.6351, 0.1789, 0.6351, 0.1782, 0.6356, 0.1818, 0.663, 0.175, 0.6481, 0.177, 0.6477, 0.1837, 0.6624, 0.1837, 0.6624, 0.177, 0.6477, 0.1789, 0.6473, 0.1856, 0.6618, 0.2406, 0.7229, 0.2406, 0.7229, 0.2397, 0.7246, 0.2396, 0.7245, 0.2396, 0.7245, 0.2397, 0.7246, 0.2388, 0.7263, 0.2387, 0.7262, 0.2273, 0.7155, 0.2364, 0.7207, 0.2354, 0.7223, 0.2261, 0.717, 0.2261, 0.717, 0.2354, 0.7223, 0.2344, 0.7239, 0.2249, 0.7186, 0.2171, 0.7083, 0.2201, 0.7107, 0.2188, 0.7121, 0.2157, 0.7097, 0.2157, 0.7097, 0.2188, 0.7121, 0.2175, 0.7135, 0.2143, 0.7111, 0.2364, 0.7207, 0.2382, 0.7216, 0.2372, 0.7232, 0.2354, 0.7223, 0.2354, 0.7223, 0.2372, 0.7232, 0.2362, 0.7249, 0.2344, 0.7239, 0.3875, 0.8962, 0.3858, 0.8961, 0.3903, 0.8867, 0.3923, 0.8866, 0.3858, 0.8961, 0.3842, 0.896, 0.3882, 0.8867, 0.3903, 0.8867, 0.879, 0.0777, 0.8811, 0.07789, 0.877, 0.08755, 0.8753, 0.08758, 0.8811, 0.07789, 0.8832, 0.0779, 0.8787, 0.08757, 0.877, 0.08755, 0.8791, 0.07388, 0.8812, 0.07388, 0.8811, 0.07789, 0.879, 0.0777, 0.8812, 0.07388, 0.8831, 0.07388, 0.8832, 0.0779, 0.8811, 0.07789, 0.3923, 0.8866, 0.3903, 0.8867, 0.3904, 0.8787, 0.3924, 0.8789, 0.3903, 0.8867, 0.3882, 0.8867, 0.3884, 0.8787, 0.3904, 0.8787, 0.1697, 0.6264, 0.1715, 0.6264, 0.1715, 0.6268, 0.1697, 0.6268, 0.1715, 0.6264, 0.1733, 0.6264, 0.1733, 0.6268, 0.1715, 0.6268, 0.175, 0.6429, 0.1733, 0.6429, 0.1733, 0.6425, 0.175, 0.6425, 0.1733, 0.6429, 0.1715, 0.6429, 0.1715, 0.6425, 0.1733, 0.6425, 0.175, 0.6356, 0.1733, 0.6356, 0.1733, 0.6351, 0.175, 0.6351, 0.1733, 0.6356, 0.1715, 0.6356, 0.1715, 0.6351, 0.1733, 0.6351, 0.2379, 0.728, 0.2371, 0.7295, 0.2368, 0.7294, 0.2377, 0.7279, 0.2371, 0.7295, 0.2363, 0.731, 0.236, 0.7309, 0.2368, 0.7294, 0.175, 0.6351, 0.1733, 0.6351, 0.1733, 0.6268, 0.175, 0.6268, 0.1733, 0.6351, 0.1715, 0.6351, 0.1715, 0.6268, 0.1733, 0.6268, 0.175, 0.6481, 0.1733, 0.6486, 0.1733, 0.6429, 0.175, 0.6429, 0.1733, 0.6486, 0.1715, 0.649, 0.1715, 0.6429, 0.1733, 0.6429, 0.2377, 0.7279, 0.2368, 0.7294, 0.2343, 0.728, 0.2352, 0.7265, 0.2368, 0.7294, 0.236, 0.7309, 0.2334, 0.7295, 0.2343, 0.728, 0.3828, 0.8689, 0.3845, 0.869, 0.3884, 0.8787, 0.3863, 0.8788, 0.3845, 0.869, 0.3862, 0.869, 0.3904, 0.8787, 0.3884, 0.8787, 0.1974, 0.6878, 0.1959, 0.6887, 0.1801, 0.6636, 0.1818, 0.663, 0.1959, 0.6887, 0.1944, 0.6896, 0.1784, 0.6641, 0.1801, 0.6636, 0.2092, 0.7163, 0.2104, 0.715, 0.2137, 0.7176, 0.2125, 0.7189, 0.2104, 0.715, 0.2117, 0.7138, 0.2149, 0.7163, 0.2137, 0.7176, 0.2125, 0.7189, 0.2137, 0.7176, 0.2182, 0.7207, 0.2171, 0.7221, 0.2137, 0.7176, 0.2149, 0.7163, 0.2194, 0.7194, 0.2182, 0.7207, 0.2171, 0.7221, 0.2182, 0.7207, 0.2215, 0.7228, 0.2204, 0.7242, 0.2182, 0.7207, 0.2194, 0.7194, 0.2226, 0.7215, 0.2215, 0.7228, 0.2352, 0.7265, 0.2343, 0.728, 0.2324, 0.727, 0.2333, 0.7255, 0.2343, 0.728, 0.2334, 0.7295, 0.2315, 0.7285, 0.2324, 0.727, 0.2204, 0.7242, 0.2215, 0.7228, 0.2315, 0.7285, 0.2306, 0.7299, 0.2215, 0.7228, 0.2226, 0.7215, 0.2324, 0.727, 0.2315, 0.7285, 0.1818, 0.663, 0.1801, 0.6636, 0.1733, 0.6486, 0.175, 0.6481, 0.1801, 0.6636, 0.1784, 0.6641, 0.1715, 0.649, 0.1733, 0.6486, 0.165, 0.6356, 0.164, 0.6351, 0.1659, 0.6351, 0.1666, 0.6356, 0.1666, 0.6356, 0.1659, 0.6351, 0.1678, 0.6351, 0.1682, 0.6356, 0.3811, 0.8795, 0.3827, 0.8792, 0.3827, 0.8861, 0.3811, 0.8857, 0.3827, 0.8792, 0.3845, 0.8789, 0.3844, 0.8863, 0.3827, 0.8861, 0.1697, 0.6264, 0.1697, 0.6268, 0.1678, 0.6268, 0.1682, 0.6264, 0.1682, 0.6264, 0.1678, 0.6268, 0.1659, 0.6268, 0.1666, 0.6264, 0.3781, 0.8962, 0.3811, 0.8857, 0.3827, 0.8861, 0.3796, 0.8962, 0.3796, 0.8962, 0.3827, 0.8861, 0.3844, 0.8863, 0.3811, 0.8961, 0.3828, 0.8689, 0.3863, 0.8788, 0.3845, 0.8789, 0.3813, 0.8688, 0.3813, 0.8688, 0.3845, 0.8789, 0.3827, 0.8792, 0.3798, 0.8687, 0.2358, 0.7392, 0.2328, 0.7376, 0.2337, 0.7359, 0.2367, 0.7375, 0.2367, 0.7375, 0.2337, 0.7359, 0.2346, 0.7342, 0.2376, 0.7358, 0.2328, 0.7376, 0.2323, 0.7373, 0.2332, 0.7357, 0.2337, 0.7359, 0.2337, 0.7359, 0.2332, 0.7357, 0.2342, 0.734, 0.2346, 0.7342, 0.8708, 0.0878, 0.8738, 0.07687, 0.8754, 0.07725, 0.8723, 0.08772, 0.8723, 0.08772, 0.8754, 0.07725, 0.8771, 0.07753, 0.8738, 0.08764, 0.171, 0.6665, 0.1639, 0.6507, 0.1659, 0.6502, 0.1729, 0.6659, 0.1729, 0.6659, 0.1659, 0.6502, 0.1678, 0.6498, 0.1748, 0.6653, 0.2092, 0.7163, 0.2125, 0.7189, 0.2112, 0.7203, 0.2078, 0.7177, 0.2078, 0.7177, 0.2112, 0.7203, 0.2098, 0.7217, 0.2064, 0.719, 0.2125, 0.7189, 0.2171, 0.7221, 0.2158, 0.7236, 0.2112, 0.7203, 0.2112, 0.7203, 0.2158, 0.7236, 0.2146, 0.725, 0.2098, 0.7217, 0.2204, 0.7242, 0.2306, 0.7299, 0.2295, 0.7316, 0.2192, 0.7257, 0.2192, 0.7257, 0.2295, 0.7316, 0.2285, 0.7332, 0.218, 0.7273, 0.2171, 0.7221, 0.2204, 0.7242, 0.2192, 0.7257, 0.2158, 0.7236, 0.2158, 0.7236, 0.2192, 0.7257, 0.218, 0.7273, 0.2146, 0.725, 0.2323, 0.7373, 0.2295, 0.7359, 0.2305, 0.7342, 0.2332, 0.7357, 0.2332, 0.7357, 0.2305, 0.7342, 0.2315, 0.7326, 0.2342, 0.734, 0.164, 0.6268, 0.1659, 0.6268, 0.1659, 0.6351, 0.164, 0.6351, 0.1659, 0.6268, 0.1678, 0.6268, 0.1678, 0.6351, 0.1659, 0.6351, 0.164, 0.6429, 0.1659, 0.6429, 0.1659, 0.6502, 0.1639, 0.6507, 0.1659, 0.6429, 0.1678, 0.6429, 0.1678, 0.6498, 0.1659, 0.6502, 0.1697, 0.6425, 0.1697, 0.6429, 0.1678, 0.6429, 0.1682, 0.6425, 0.1682, 0.6425, 0.1678, 0.6429, 0.1659, 0.6429, 0.1666, 0.6425, 0.2295, 0.7359, 0.2275, 0.7348, 0.2285, 0.7332, 0.2305, 0.7342, 0.2305, 0.7342, 0.2285, 0.7332, 0.2295, 0.7316, 0.2315, 0.7326, 0.188, 0.6935, 0.1897, 0.6925, 0.2064, 0.719, 0.205, 0.7204, 0.1897, 0.6925, 0.1913, 0.6915, 0.2078, 0.7177, 0.2064, 0.719, 0.8754, 0.07725, 0.8757, 0.07388, 0.8773, 0.07388, 0.8771, 0.07753, 0.8738, 0.07687, 0.8741, 0.07388, 0.8757, 0.07388, 0.8754, 0.07725, 0.2363, 0.731, 0.2371, 0.7295, 0.2401, 0.7311, 0.2393, 0.7326, 0.2355, 0.7325, 0.2363, 0.731, 0.2393, 0.7326, 0.2385, 0.7341, 0.8871, 0.07758, 0.8869, 0.07388, 0.8886, 0.07388, 0.8889, 0.07731, 0.8852, 0.07772, 0.8851, 0.07388, 0.8869, 0.07388, 0.8871, 0.07758, 0.2371, 0.7295, 0.2379, 0.728, 0.2409, 0.7296, 0.2401, 0.7311, 0.9007, 0.07688, 0.8904, 0.07692, 0.8902, 0.07388, 0.9007, 0.07388, 0.8771, 0.07753, 0.8773, 0.07388, 0.8791, 0.07388, 0.879, 0.0777, 0.8889, 0.07731, 0.8886, 0.07388, 0.8902, 0.07388, 0.8904, 0.07692, 0.165, 0.6264, 0.164, 0.6268, 0.164, 0.6229, 0.165, 0.6229, 0.7553, 0.5405, 0.7553, 0.5366, 0.77, 0.5366, 0.77, 0.54, 0.7077, 0.8681, 0.7112, 0.8681, 0.7112, 0.873, 0.7077, 0.873, 0.2605, 0.6627, 0.2605, 0.6661, 0.2455, 0.6661, 0.2455, 0.6622, 0.7978, 0.54, 0.7978, 0.5366, 0.8257, 0.5366, 0.8257, 0.54, 0.8307, 0.54, 0.8307, 0.5366, 0.8317, 0.5366, 0.8317, 0.54, 0.8257, 0.54, 0.8257, 0.5366, 0.8277, 0.5366, 0.8277, 0.54, 0.8277, 0.54, 0.8277, 0.5366, 0.8297, 0.5366, 0.8297, 0.54, 0.8297, 0.54, 0.8297, 0.5366, 0.8307, 0.5366, 0.8307, 0.54, 0.77, 0.54, 0.77, 0.5366, 0.7978, 0.5366, 0.7978, 0.54, 0.1729, 0.6659, 0.1748, 0.6653, 0.1913, 0.6915, 0.1897, 0.6925, 0.171, 0.6665, 0.1729, 0.6659, 0.1897, 0.6925, 0.188, 0.6935, 0.2117, 0.7138, 0.2104, 0.715, 0.1944, 0.6896, 0.1959, 0.6887, 0.2129, 0.7125, 0.2117, 0.7138, 0.1959, 0.6887, 0.1974, 0.6878, 0.1837, 0.6624, 0.1856, 0.6618, 0.2006, 0.6858, 0.199, 0.6868, 0.1818, 0.663, 0.1837, 0.6624, 0.199, 0.6868, 0.1974, 0.6878, 0.2104, 0.715, 0.2092, 0.7163, 0.1929, 0.6905, 0.1944, 0.6896, 0.1856, 0.6618, 0.1875, 0.6612, 0.2023, 0.6848, 0.2006, 0.6858, 0.77, 0.5493, 0.7978, 0.5493, 0.7978, 0.5593, 0.77, 0.5593, 0.77, 0.5593, 0.7978, 0.5593, 0.7978, 0.5665, 0.77, 0.5665, 0.6792, 0.8681, 0.6792, 0.873, 0.6568, 0.8729, 0.6568, 0.8681, 0.2669, 0.6405, 0.2613, 0.6313, 0.2931, 0.6313, 0.2893, 0.6405, 0.1748, 0.6653, 0.1767, 0.6647, 0.1929, 0.6905, 0.1913, 0.6915, 0.77, 0.54, 0.7978, 0.54, 0.7978, 0.5493, 0.77, 0.5493])
me_plane_001.use_remesh_preserve_volume = False
me_plane_001.use_remesh_preserve_attributes = False
me_plane_001.use_mirror_vertex_groups = False
me_plane_001.use_paint_bone_selection = False
me_plane_001.use_paint_mask_vertex = True
me_plane_001.update()

# ---- objects
ob_plane = bpy.data.objects.new('Plane', me_plane_001)

# ---- transforms, parenting, visibility, modifiers, constraints
ob_plane.location = (0.0, 0.0, 0.0)
ob_plane.lineart.crease_threshold = 0.0
_m = ob_plane.modifiers.new('Armature', 'ARMATURE')

# ---- collection membership
col_collection_1.objects.link(ob_plane)

# ---- scene / render settings (as saved in the file)
scene.frame_start = 1; scene.frame_end = 100; scene.frame_set(1)
scene.render.engine = 'BLENDER_EEVEE_NEXT'
scene.render.resolution_percentage = 50
scene.render.dither_intensity = 0.0
scene.cycles.use_denoising = False
scene.cycles.samples = 128
scene.cycles.sampling_pattern = 'TABULATED_SOBOL'
scene.cycles.light_sampling_threshold = 0.0
scene.cycles.use_adaptive_sampling = False
scene.cycles.use_light_tree = False
scene.cycles.blur_glossy = 0.0
scene.cycles.sample_clamp_indirect = 0.0
scene.view_settings.view_transform = 'Standard'
bpy.context.view_layer.update()

# ---- added for rendering (the .blend has no active camera and no usable light): camera, sun
cam_auto = bpy.data.cameras.new('AutoCamera')
cam_auto.lens = 50.0
cam_auto.sensor_width = 36.0
cam_auto.clip_end = 1000.0
ob_auto_camera = bpy.data.objects.new('AutoCamera', cam_auto)
scene.collection.objects.link(ob_auto_camera)
ob_auto_camera.location = (1.51696, -1.7593, 1.36473)
ob_auto_camera.rotation_euler = (1.09748, -7.21219e-08, 0.694738)
scene.camera = ob_auto_camera
light_auto_sun = bpy.data.lights.new('AutoSun', 'SUN')
light_auto_sun.energy = 3.0
light_auto_sun.angle = 0.0523599
ob_auto_sun = bpy.data.objects.new('AutoSun', light_auto_sun)
scene.collection.objects.link(ob_auto_sun)
ob_auto_sun.rotation_euler = (0.872665, 0.174533, 0.523599)
bpy.context.view_layer.update()
